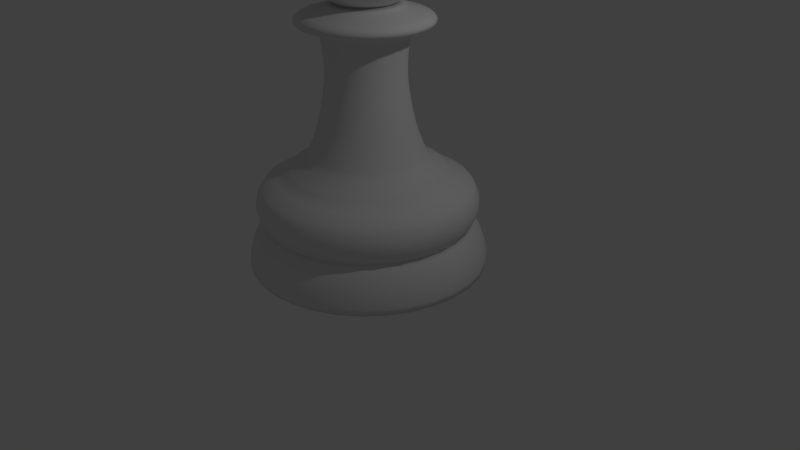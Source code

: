 # Source: Pawn.blend  (saved by Blender 2.79.0; exported with 4.5.12 LTS)
import bpy
from mathutils import Matrix  # noqa: F401  (used for matrix-valued properties, if any)

bpy.ops.wm.read_factory_settings(use_empty=True)
scene = bpy.context.scene
scene.name = 'Scene'

# ---- collections
col_collection_1 = bpy.data.collections.new('Collection 1'); scene.collection.children.link(col_collection_1)

# ---- world
world_world = bpy.data.worlds.new('World'); scene.world = world_world
world_world.color = (0.05088, 0.05088, 0.05088)
world_world.use_sun_shadow = False
world_world.sun_shadow_jitter_overblur = 0.0
world_world.cycles.sampling_method = 'MANUAL'

# ---- cameras
cam_camera = bpy.data.cameras.new('Camera')
cam_camera.clip_end = 100.0
cam_camera.lens = 35.0
cam_camera.sensor_width = 32.0
cam_camera.sensor_height = 18.0
cam_camera.ortho_scale = 7.314
cam_camera.dof.focus_distance = 0.0
cam_camera.dof.aperture_fstop = 128.0

# ---- lights
light_lamp = bpy.data.lights.new('Lamp', 'POINT')
light_lamp.transmission_factor = 0.0
light_lamp.cutoff_distance = 30.0
light_lamp.energy = 100.0
light_lamp.shadow_buffer_clip_start = 1.001
light_lamp.shadow_soft_size = 0.1
light_lamp.shadow_maximum_resolution = 0.006
light_lamp.use_absolute_resolution = True

# ---- meshes
me_cylinder = bpy.data.meshes.new('Cylinder')
me_cylinder.from_pydata([(0.0, 1.5, -1.0), (9.712e-08, 0.7682, 0.335), (0.2926, 1.471, -1.0), (0.1499, 0.7534, 0.335), (0.574, 1.386, -1.0), (0.294, 0.7097, 0.335), (0.8334, 1.247, -1.0), (0.4268, 0.6387, 0.335), (1.061, 1.061, -1.0), (0.5432, 0.5432, 0.335), (1.247, 0.8334, -1.0), (0.6387, 0.4268, 0.335), (1.386, 0.574, -1.0), (0.7097, 0.294, 0.335), (1.471, 0.2926, -1.0), (0.7534, 0.1499, 0.335), (1.5, 1.132e-07, -1.0), (0.7682, 3.021e-07, 0.335), (1.471, -0.2926, -1.0), (0.7534, -0.1499, 0.335), (1.386, -0.574, -1.0), (0.7097, -0.294, 0.335), (1.247, -0.8334, -1.0), (0.6387, -0.4268, 0.335), (1.061, -1.061, -1.0), (0.5432, -0.5432, 0.335), (0.8334, -1.247, -1.0), (0.4268, -0.6387, 0.335), (0.574, -1.386, -1.0), (0.294, -0.7097, 0.335), (0.2926, -1.471, -1.0), (0.1499, -0.7534, 0.335), (-4.888e-07, -1.5, -1.0), (-1.532e-07, -0.7682, 0.335), (-0.2926, -1.471, -1.0), (-0.1499, -0.7534, 0.335), (-0.574, -1.386, -1.0), (-0.294, -0.7097, 0.335), (-0.8334, -1.247, -1.0), (-0.4268, -0.6387, 0.335), (-1.061, -1.061, -1.0), (-0.5432, -0.5432, 0.335), (-1.247, -0.8334, -1.0), (-0.6387, -0.4268, 0.335), (-1.386, -0.574, -1.0), (-0.7097, -0.294, 0.335), (-1.471, -0.2926, -1.0), (-0.7534, -0.1499, 0.335), (-1.5, 1.448e-06, -1.0), (-0.7682, 9.858e-07, 0.335), (-1.471, 0.2926, -1.0), (-0.7534, 0.1499, 0.335), (-1.386, 0.574, -1.0), (-0.7097, 0.294, 0.335), (-1.247, 0.8334, -1.0), (-0.6387, 0.4268, 0.335), (-1.061, 1.061, -1.0), (-0.5432, 0.5432, 0.335), (-0.8334, 1.247, -1.0), (-0.4268, 0.6387, 0.335), (-0.574, 1.386, -1.0), (-0.294, 0.7097, 0.335), (-0.2926, 1.471, -1.0), (-0.1499, 0.7534, 0.335), (2.559e-08, 1.283, -0.4536), (2.433e-08, 1.294, 0.02203), (0.2524, 1.269, 0.02203), (0.2503, 1.258, -0.4536), (0.4951, 1.195, 0.02203), (0.491, 1.185, -0.4536), (0.7188, 1.076, 0.02203), (0.7128, 1.067, -0.4536), (0.9148, 0.9148, 0.02203), (0.9073, 0.9073, -0.4536), (1.076, 0.7188, 0.02203), (1.067, 0.7128, -0.4536), (1.195, 0.4951, 0.02203), (1.185, 0.491, -0.4536), (1.269, 0.2524, 0.02203), (1.258, 0.2503, -0.4536), (1.294, 1.663e-07, 0.02203), (1.283, 1.691e-07, -0.4536), (1.269, -0.2524, 0.02203), (1.258, -0.2503, -0.4536), (1.195, -0.4951, 0.02203), (1.185, -0.491, -0.4536), (1.076, -0.7188, 0.02203), (1.067, -0.7128, -0.4536), (0.9148, -0.9148, 0.02203), (0.9073, -0.9073, -0.4536), (0.7188, -1.076, 0.02203), (0.7128, -1.067, -0.4536), (0.4951, -1.195, 0.02203), (0.491, -1.185, -0.4536), (0.2524, -1.269, 0.02203), (0.2503, -1.258, -0.4536), (-3.972e-07, -1.294, 0.02203), (-3.925e-07, -1.283, -0.4536), (-0.2524, -1.269, 0.02203), (-0.2503, -1.258, -0.4536), (-0.4951, -1.195, 0.02203), (-0.491, -1.185, -0.4536), (-0.7188, -1.076, 0.02203), (-0.7128, -1.067, -0.4536), (-0.9148, -0.9148, 0.02203), (-0.9073, -0.9073, -0.4536), (-1.076, -0.7188, 0.02203), (-1.067, -0.7128, -0.4536), (-1.195, -0.4951, 0.02203), (-1.185, -0.491, -0.4536), (-1.269, -0.2524, 0.02203), (-1.258, -0.2503, -0.4536), (-1.294, 1.318e-06, 0.02203), (-1.283, 1.311e-06, -0.4536), (-1.269, 0.2524, 0.02203), (-1.258, 0.2503, -0.4536), (-1.195, 0.4951, 0.02203), (-1.185, 0.491, -0.4536), (-1.076, 0.7188, 0.02203), (-1.067, 0.7128, -0.4536), (-0.9148, 0.9148, 0.02203), (-0.9073, 0.9073, -0.4536), (-0.7188, 1.076, 0.02203), (-0.7128, 1.067, -0.4536), (-0.4951, 1.195, 0.02203), (-0.491, 1.185, -0.4536), (-0.2524, 1.269, 0.02203), (-0.2503, 1.258, -0.4536), (2.067e-08, 1.325, -0.4964), (0.0, 1.5, -0.9265), (1.281e-08, 1.392, -0.5842), (6.054e-09, 1.449, -0.6968), (1.63e-09, 1.487, -0.817), (0.2926, 1.471, -0.9265), (0.2585, 1.299, -0.4964), (0.29, 1.458, -0.817), (0.2826, 1.421, -0.6968), (0.2715, 1.365, -0.5842), (0.574, 1.386, -0.9265), (0.507, 1.224, -0.4964), (0.5689, 1.373, -0.817), (0.5544, 1.338, -0.6968), (0.5326, 1.286, -0.5842), (0.8334, 1.247, -0.9265), (0.736, 1.102, -0.4964), (0.8259, 1.236, -0.817), (0.8048, 1.205, -0.6968), (0.7733, 1.157, -0.5842), (1.061, 1.061, -0.9265), (0.9368, 0.9368, -0.4964), (1.051, 1.051, -0.817), (1.024, 1.024, -0.6968), (0.9842, 0.9842, -0.5842), (1.247, 0.8334, -0.9265), (1.102, 0.736, -0.4964), (1.236, 0.8259, -0.817), (1.205, 0.8048, -0.6968), (1.157, 0.7733, -0.5842), (1.386, 0.574, -0.9265), (1.224, 0.507, -0.4964), (1.373, 0.5689, -0.817), (1.338, 0.5544, -0.6968), (1.286, 0.5326, -0.5842), (1.471, 0.2926, -0.9265), (1.299, 0.2585, -0.4964), (1.458, 0.29, -0.817), (1.421, 0.2826, -0.6968), (1.365, 0.2715, -0.5842), (1.5, 1.132e-07, -0.9265), (1.325, 1.583e-07, -0.4964), (1.487, 1.166e-07, -0.817), (1.449, 1.264e-07, -0.6968), (1.392, 1.411e-07, -0.5842), (1.471, -0.2926, -0.9265), (1.299, -0.2585, -0.4964), (1.458, -0.29, -0.817), (1.421, -0.2826, -0.6968), (1.365, -0.2715, -0.5842), (1.386, -0.574, -0.9265), (1.224, -0.507, -0.4964), (1.373, -0.5689, -0.817), (1.338, -0.5544, -0.6968), (1.286, -0.5326, -0.5842), (1.247, -0.8334, -0.9265), (1.102, -0.736, -0.4964), (1.236, -0.8259, -0.817), (1.205, -0.8048, -0.6968), (1.157, -0.7733, -0.5842), (1.061, -1.061, -0.9265), (0.9368, -0.9368, -0.4964), (1.051, -1.051, -0.817), (1.024, -1.024, -0.6968), (0.9842, -0.9842, -0.5842), (0.8334, -1.247, -0.9265), (0.736, -1.102, -0.4964), (0.8259, -1.236, -0.817), (0.8048, -1.205, -0.6968), (0.7733, -1.157, -0.5842), (0.574, -1.386, -0.9265), (0.507, -1.224, -0.4964), (0.5689, -1.373, -0.817), (0.5544, -1.338, -0.6968), (0.5326, -1.286, -0.5842), (0.2926, -1.471, -0.9265), (0.2585, -1.299, -0.4964), (0.29, -1.458, -0.817), (0.2826, -1.421, -0.6968), (0.2715, -1.365, -0.5842), (-4.888e-07, -1.5, -0.9265), (-4.11e-07, -1.325, -0.4964), (-4.829e-07, -1.487, -0.817), (-4.66e-07, -1.449, -0.6968), (-4.407e-07, -1.392, -0.5842), (-0.2926, -1.471, -0.9265), (-0.2585, -1.299, -0.4964), (-0.29, -1.458, -0.817), (-0.2826, -1.421, -0.6968), (-0.2715, -1.365, -0.5842), (-0.574, -1.386, -0.9265), (-0.507, -1.224, -0.4964), (-0.5689, -1.373, -0.817), (-0.5544, -1.338, -0.6968), (-0.5326, -1.286, -0.5842), (-0.8334, -1.247, -0.9265), (-0.736, -1.102, -0.4964), (-0.8259, -1.236, -0.817), (-0.8048, -1.205, -0.6968), (-0.7733, -1.157, -0.5842), (-1.061, -1.061, -0.9265), (-0.9368, -0.9368, -0.4964), (-1.051, -1.051, -0.817), (-1.024, -1.024, -0.6968), (-0.9842, -0.9842, -0.5842), (-1.247, -0.8334, -0.9265), (-1.102, -0.736, -0.4964), (-1.236, -0.8259, -0.817), (-1.205, -0.8048, -0.6968), (-1.157, -0.7733, -0.5842), (-1.386, -0.574, -0.9265), (-1.224, -0.507, -0.4964), (-1.373, -0.5689, -0.817), (-1.338, -0.5544, -0.6968), (-1.286, -0.5326, -0.5842), (-1.471, -0.2926, -0.9265), (-1.299, -0.2585, -0.4964), (-1.458, -0.29, -0.817), (-1.421, -0.2826, -0.6968), (-1.365, -0.2715, -0.5842), (-1.5, 1.448e-06, -0.9265), (-1.325, 1.338e-06, -0.4964), (-1.487, 1.44e-06, -0.817), (-1.449, 1.416e-06, -0.6968), (-1.392, 1.38e-06, -0.5842), (-1.471, 0.2926, -0.9265), (-1.299, 0.2585, -0.4964), (-1.458, 0.29, -0.817), (-1.421, 0.2826, -0.6968), (-1.365, 0.2715, -0.5842), (-1.386, 0.574, -0.9265), (-1.224, 0.507, -0.4964), (-1.373, 0.5689, -0.817), (-1.338, 0.5544, -0.6968), (-1.286, 0.5326, -0.5842), (-1.247, 0.8334, -0.9265), (-1.102, 0.736, -0.4964), (-1.236, 0.8259, -0.817), (-1.205, 0.8048, -0.6968), (-1.157, 0.7733, -0.5842), (-1.061, 1.061, -0.9265), (-0.9368, 0.9368, -0.4964), (-1.051, 1.051, -0.817), (-1.024, 1.024, -0.6968), (-0.9842, 0.9842, -0.5842), (-0.8334, 1.247, -0.9265), (-0.736, 1.102, -0.4964), (-0.8259, 1.236, -0.817), (-0.8048, 1.205, -0.6968), (-0.7733, 1.157, -0.5842), (-0.574, 1.386, -0.9265), (-0.507, 1.224, -0.4964), (-0.5689, 1.373, -0.817), (-0.5544, 1.338, -0.6968), (-0.5326, 1.286, -0.5842), (-0.2926, 1.471, -0.9265), (-0.2585, 1.299, -0.4964), (-0.29, 1.458, -0.817), (-0.2826, 1.421, -0.6968), (-0.2715, 1.365, -0.5842), (1.911e-08, 1.338, -0.04352), (2.08e-08, 1.324, -0.4026), (1.49e-08, 1.375, -0.1275), (1.35e-08, 1.385, -0.2252), (1.583e-08, 1.367, -0.3219), (0.2582, 1.298, -0.4026), (0.261, 1.312, -0.04352), (0.2668, 1.341, -0.3219), (0.2703, 1.359, -0.2252), (0.2683, 1.349, -0.1275), (0.5066, 1.223, -0.4026), (0.512, 1.236, -0.04352), (0.5233, 1.263, -0.3219), (0.5302, 1.28, -0.2252), (0.5263, 1.27, -0.1275), (0.7354, 1.101, -0.4026), (0.7434, 1.113, -0.04352), (0.7597, 1.137, -0.3219), (0.7697, 1.152, -0.2252), (0.764, 1.143, -0.1275), (0.936, 0.936, -0.4026), (0.9461, 0.9461, -0.04352), (0.9669, 0.9669, -0.3219), (0.9797, 0.9797, -0.2252), (0.9724, 0.9724, -0.1275), (1.101, 0.7354, -0.4026), (1.113, 0.7434, -0.04352), (1.137, 0.7597, -0.3219), (1.152, 0.7697, -0.2252), (1.143, 0.764, -0.1275), (1.223, 0.5066, -0.4026), (1.236, 0.512, -0.04352), (1.263, 0.5233, -0.3219), (1.28, 0.5302, -0.2252), (1.27, 0.5263, -0.1275), (1.298, 0.2582, -0.4026), (1.312, 0.261, -0.04352), (1.341, 0.2668, -0.3219), (1.359, 0.2703, -0.2252), (1.349, 0.2683, -0.1275), (1.324, 1.586e-07, -0.4026), (1.338, 1.549e-07, -0.04352), (1.367, 1.476e-07, -0.3219), (1.385, 1.43e-07, -0.2252), (1.375, 1.458e-07, -0.1275), (1.298, -0.2582, -0.4026), (1.312, -0.261, -0.04352), (1.341, -0.2668, -0.3219), (1.359, -0.2703, -0.2252), (1.349, -0.2683, -0.1275), (1.223, -0.5066, -0.4026), (1.236, -0.512, -0.04352), (1.263, -0.5233, -0.3219), (1.28, -0.5302, -0.2252), (1.27, -0.5263, -0.1275), (1.101, -0.7354, -0.4026), (1.113, -0.7434, -0.04352), (1.137, -0.7597, -0.3219), (1.152, -0.7697, -0.2252), (1.143, -0.764, -0.1275), (0.936, -0.936, -0.4026), (0.9461, -0.9461, -0.04352), (0.9669, -0.9669, -0.3219), (0.9797, -0.9797, -0.2252), (0.9724, -0.9724, -0.1275), (0.7354, -1.101, -0.4026), (0.7434, -1.113, -0.04352), (0.7597, -1.137, -0.3219), (0.7697, -1.152, -0.2252), (0.764, -1.143, -0.1275), (0.5066, -1.223, -0.4026), (0.512, -1.236, -0.04352), (0.5233, -1.263, -0.3219), (0.5302, -1.28, -0.2252), (0.5263, -1.27, -0.1275), (0.2582, -1.298, -0.4026), (0.261, -1.312, -0.04352), (0.2668, -1.341, -0.3219), (0.2703, -1.359, -0.2252), (0.2683, -1.349, -0.1275), (-4.105e-07, -1.324, -0.4026), (-4.169e-07, -1.338, -0.04352), (-4.3e-07, -1.367, -0.3219), (-4.377e-07, -1.385, -0.2252), (-4.335e-07, -1.375, -0.1275), (-0.2582, -1.298, -0.4026), (-0.261, -1.312, -0.04352), (-0.2668, -1.341, -0.3219), (-0.2703, -1.359, -0.2252), (-0.2683, -1.349, -0.1275), (-0.5066, -1.223, -0.4026), (-0.512, -1.236, -0.04352), (-0.5233, -1.263, -0.3219), (-0.5302, -1.28, -0.2252), (-0.5263, -1.27, -0.1275), (-0.7354, -1.101, -0.4026), (-0.7434, -1.113, -0.04352), (-0.7597, -1.137, -0.3219), (-0.7697, -1.152, -0.2252), (-0.764, -1.143, -0.1275), (-0.936, -0.936, -0.4026), (-0.9461, -0.9461, -0.04352), (-0.9669, -0.9669, -0.3219), (-0.9797, -0.9797, -0.2252), (-0.9724, -0.9724, -0.1275), (-1.101, -0.7354, -0.4026), (-1.113, -0.7434, -0.04352), (-1.137, -0.7597, -0.3219), (-1.152, -0.7697, -0.2252), (-1.143, -0.764, -0.1275), (-1.223, -0.5066, -0.4026), (-1.236, -0.512, -0.04352), (-1.263, -0.5233, -0.3219), (-1.28, -0.5302, -0.2252), (-1.27, -0.5263, -0.1275), (-1.298, -0.2582, -0.4026), (-1.312, -0.261, -0.04352), (-1.341, -0.2668, -0.3219), (-1.359, -0.2703, -0.2252), (-1.349, -0.2683, -0.1275), (-1.324, 1.337e-06, -0.4026), (-1.338, 1.346e-06, -0.04352), (-1.367, 1.364e-06, -0.3219), (-1.385, 1.376e-06, -0.2252), (-1.375, 1.369e-06, -0.1275), (-1.298, 0.2582, -0.4026), (-1.312, 0.261, -0.04352), (-1.341, 0.2668, -0.3219), (-1.359, 0.2703, -0.2252), (-1.349, 0.2683, -0.1275), (-1.223, 0.5066, -0.4026), (-1.236, 0.512, -0.04352), (-1.263, 0.5233, -0.3219), (-1.28, 0.5302, -0.2252), (-1.27, 0.5263, -0.1275), (-1.101, 0.7354, -0.4026), (-1.113, 0.7434, -0.04352), (-1.137, 0.7597, -0.3219), (-1.152, 0.7697, -0.2252), (-1.143, 0.764, -0.1275), (-0.936, 0.936, -0.4026), (-0.9461, 0.9461, -0.04352), (-0.9669, 0.9669, -0.3219), (-0.9797, 0.9797, -0.2252), (-0.9724, 0.9724, -0.1275), (-0.7354, 1.101, -0.4026), (-0.7434, 1.113, -0.04352), (-0.7597, 1.137, -0.3219), (-0.7697, 1.152, -0.2252), (-0.764, 1.143, -0.1275), (-0.5066, 1.223, -0.4026), (-0.512, 1.236, -0.04352), (-0.5233, 1.263, -0.3219), (-0.5302, 1.28, -0.2252), (-0.5263, 1.27, -0.1275), (-0.2582, 1.298, -0.4026), (-0.261, 1.312, -0.04352), (-0.2668, 1.341, -0.3219), (-0.2703, 1.359, -0.2252), (-0.2683, 1.349, -0.1275), (6.502e-08, 0.9488, 0.2488), (4.451e-08, 1.123, 0.1006), (5.949e-08, 0.9956, 0.1922), (5.198e-08, 1.059, 0.138), (0.219, 1.101, 0.1006), (0.1851, 0.9306, 0.2488), (0.2067, 1.039, 0.138), (0.1942, 0.9765, 0.1922), (0.4296, 1.037, 0.1006), (0.3631, 0.8766, 0.2488), (0.4054, 0.9786, 0.138), (0.381, 0.9199, 0.1922), (0.6237, 0.9335, 0.1006), (0.5271, 0.7889, 0.2488), (0.5885, 0.8808, 0.138), (0.5532, 0.8279, 0.1922), (0.7939, 0.7939, 0.1006), (0.6709, 0.6709, 0.2488), (0.749, 0.749, 0.138), (0.704, 0.704, 0.1922), (0.9335, 0.6237, 0.1006), (0.7889, 0.5271, 0.2488), (0.8808, 0.5885, 0.138), (0.8279, 0.5532, 0.1922), (1.037, 0.4296, 0.1006), (0.8766, 0.3631, 0.2488), (0.9786, 0.4054, 0.138), (0.9199, 0.381, 0.1922), (1.101, 0.219, 0.1006), (0.9306, 0.1851, 0.2488), (1.039, 0.2067, 0.138), (0.9765, 0.1942, 0.1922), (1.123, 2.103e-07, 0.1006), (0.9488, 2.551e-07, 0.2488), (1.059, 2.266e-07, 0.138), (0.9956, 2.43e-07, 0.1922), (1.101, -0.219, 0.1006), (0.9306, -0.1851, 0.2488), (1.039, -0.2067, 0.138), (0.9765, -0.1942, 0.1922), (1.037, -0.4296, 0.1006), (0.8766, -0.3631, 0.2488), (0.9786, -0.4054, 0.138), (0.9199, -0.381, 0.1922), (0.9335, -0.6237, 0.1006), (0.7889, -0.5271, 0.2488), (0.8808, -0.5885, 0.138), (0.8279, -0.5532, 0.1922), (0.7939, -0.7939, 0.1006), (0.6709, -0.6709, 0.2488), (0.749, -0.749, 0.138), (0.704, -0.704, 0.1922), (0.6237, -0.9335, 0.1006), (0.5271, -0.7889, 0.2488), (0.5885, -0.8808, 0.138), (0.5532, -0.8279, 0.1922), (0.4296, -1.037, 0.1006), (0.3631, -0.8766, 0.2488), (0.4054, -0.9786, 0.138), (0.381, -0.9199, 0.1922), (0.219, -1.101, 0.1006), (0.1851, -0.9306, 0.2488), (0.2067, -1.039, 0.138), (0.1942, -0.9765, 0.1922), (-3.213e-07, -1.123, 0.1006), (-2.441e-07, -0.9488, 0.2488), (-2.931e-07, -1.059, 0.138), (-2.649e-07, -0.9956, 0.1922), (-0.219, -1.101, 0.1006), (-0.1851, -0.9306, 0.2488), (-0.2067, -1.039, 0.138), (-0.1942, -0.9765, 0.1922), (-0.4296, -1.037, 0.1006), (-0.3631, -0.8766, 0.2488), (-0.4054, -0.9786, 0.138), (-0.381, -0.9199, 0.1922), (-0.6237, -0.9335, 0.1006), (-0.5271, -0.7889, 0.2488), (-0.5885, -0.8808, 0.138), (-0.5532, -0.8279, 0.1922), (-0.7939, -0.7939, 0.1006), (-0.6709, -0.6709, 0.2488), (-0.749, -0.749, 0.138), (-0.704, -0.704, 0.1922), (-0.9335, -0.6237, 0.1006), (-0.7889, -0.5271, 0.2488), (-0.8808, -0.5885, 0.138), (-0.8279, -0.5532, 0.1922), (-1.037, -0.4296, 0.1006), (-0.8766, -0.3631, 0.2488), (-0.9786, -0.4054, 0.138), (-0.9199, -0.381, 0.1922), (-1.101, -0.219, 0.1006), (-0.9306, -0.1851, 0.2488), (-1.039, -0.2067, 0.138), (-0.9765, -0.1942, 0.1922), (-1.123, 1.21e-06, 0.1006), (-0.9488, 1.1e-06, 0.2488), (-1.059, 1.17e-06, 0.138), (-0.9956, 1.129e-06, 0.1922), (-1.101, 0.219, 0.1006), (-0.9306, 0.1851, 0.2488), (-1.039, 0.2067, 0.138), (-0.9765, 0.1942, 0.1922), (-1.037, 0.4296, 0.1006), (-0.8766, 0.3631, 0.2488), (-0.9786, 0.4054, 0.138), (-0.9199, 0.381, 0.1922), (-0.9335, 0.6237, 0.1006), (-0.7889, 0.5271, 0.2488), (-0.8808, 0.5885, 0.138), (-0.8279, 0.5532, 0.1922), (-0.7939, 0.7939, 0.1006), (-0.6709, 0.6709, 0.2488), (-0.749, 0.749, 0.138), (-0.704, 0.704, 0.1922), (-0.6237, 0.9335, 0.1006), (-0.5271, 0.7889, 0.2488), (-0.5885, 0.8808, 0.138), (-0.5532, 0.8279, 0.1922), (-0.4296, 1.037, 0.1006), (-0.3631, 0.8766, 0.2488), (-0.4054, 0.9787, 0.138), (-0.381, 0.9199, 0.1922), (-0.219, 1.101, 0.1006), (-0.1851, 0.9306, 0.2488), (-0.2067, 1.039, 0.138), (-0.1942, 0.9765, 0.1922), (-0.7208, 0.1434, 2.106), (-0.7112, 0.1415, 1.95), (-0.7773, 0.1546, 2.074), (-0.8058, 0.1603, 2.04), (-0.8037, 0.1599, 2.005), (-0.7711, 0.1534, 1.974), (-0.67, 0.2775, 1.95), (-0.679, 0.2812, 2.106), (-0.7264, 0.3009, 1.974), (-0.7571, 0.3136, 2.005), (-0.7591, 0.3144, 2.04), (-0.7322, 0.3033, 2.074), (0.6111, 0.4083, 2.106), (0.603, 0.4029, 1.95), (0.6589, 0.4403, 2.074), (0.6831, 0.4565, 2.04), (0.6814, 0.4553, 2.005), (0.6537, 0.4368, 1.974), (0.67, 0.2775, 1.95), (0.679, 0.2812, 2.106), (0.7264, 0.3009, 1.974), (0.7571, 0.3136, 2.005), (0.7591, 0.3144, 2.04), (0.7322, 0.3033, 2.074), (0.5197, -0.5197, 2.106), (0.5128, -0.5128, 1.95), (0.5604, -0.5604, 2.074), (0.581, -0.581, 2.04), (0.5794, -0.5794, 2.005), (0.5559, -0.5559, 1.974), (0.4029, -0.603, 1.95), (0.4083, -0.6111, 2.106), (0.4368, -0.6537, 1.974), (0.4553, -0.6814, 2.005), (0.4565, -0.6831, 2.04), (0.4403, -0.6589, 2.074), (-0.4083, -0.6111, 2.106), (-0.4029, -0.603, 1.95), (-0.4403, -0.6589, 2.074), (-0.4565, -0.6831, 2.04), (-0.4553, -0.6814, 2.005), (-0.4368, -0.6537, 1.974), (-0.5128, -0.5128, 1.95), (-0.5197, -0.5197, 2.106), (-0.5559, -0.5559, 1.974), (-0.5794, -0.5794, 2.005), (-0.581, -0.581, 2.04), (-0.5604, -0.5604, 2.074), (-0.603, 0.4029, 1.95), (-0.6111, 0.4083, 2.106), (-0.6537, 0.4368, 1.974), (-0.6814, 0.4553, 2.005), (-0.6831, 0.4565, 2.04), (-0.6589, 0.4403, 2.074), (0.7112, 0.1415, 1.95), (0.7208, 0.1434, 2.106), (0.7711, 0.1534, 1.974), (0.8037, 0.1599, 2.005), (0.8058, 0.1603, 2.04), (0.7773, 0.1546, 2.074), (0.2775, -0.67, 1.95), (0.2812, -0.679, 2.106), (0.3009, -0.7264, 1.974), (0.3136, -0.7571, 2.005), (0.3144, -0.7591, 2.04), (0.3033, -0.7322, 2.074), (-0.603, -0.4029, 1.95), (-0.6111, -0.4083, 2.106), (-0.6537, -0.4368, 1.974), (-0.6814, -0.4553, 2.005), (-0.6831, -0.4565, 2.04), (-0.6589, -0.4403, 2.074), (8.438e-08, 0.7349, 2.106), (8.544e-08, 0.7252, 1.95), (7.707e-08, 0.7925, 2.074), (7.404e-08, 0.8216, 2.04), (7.451e-08, 0.8195, 2.005), (7.8e-08, 0.7862, 1.974), (0.1415, 0.7112, 1.95), (0.1434, 0.7208, 2.106), (0.1534, 0.7711, 1.974), (0.1599, 0.8037, 2.005), (0.1603, 0.8058, 2.04), (0.1546, 0.7773, 2.074), (-0.5128, 0.5128, 1.95), (-0.5197, 0.5197, 2.106), (-0.5559, 0.5559, 1.974), (-0.5794, 0.5794, 2.005), (-0.581, 0.581, 2.04), (-0.5604, 0.5604, 2.074), (0.7252, 3.097e-07, 1.95), (0.7349, 3.052e-07, 2.106), (0.7862, 2.952e-07, 1.974), (0.8195, 2.878e-07, 2.005), (0.8216, 2.868e-07, 2.04), (0.7925, 2.924e-07, 2.074), (0.1415, -0.7112, 1.95), (0.1434, -0.7208, 2.106), (0.1534, -0.7711, 1.974), (0.1599, -0.8037, 2.005), (0.1603, -0.8058, 2.04), (0.1546, -0.7773, 2.074), (-0.67, -0.2775, 1.95), (-0.679, -0.2812, 2.106), (-0.7264, -0.3009, 1.974), (-0.7571, -0.3136, 2.005), (-0.7591, -0.3144, 2.04), (-0.7322, -0.3033, 2.074), (0.2775, 0.67, 1.95), (0.2812, 0.679, 2.106), (0.3009, 0.7264, 1.974), (0.3136, 0.7571, 2.005), (0.3144, 0.7591, 2.04), (0.3033, 0.7322, 2.074), (-0.4029, 0.603, 1.95), (-0.4083, 0.6111, 2.106), (-0.4368, 0.6537, 1.974), (-0.4553, 0.6814, 2.005), (-0.4565, 0.6831, 2.04), (-0.4403, 0.6589, 2.074), (0.7112, -0.1415, 1.95), (0.7208, -0.1434, 2.106), (0.7711, -0.1534, 1.974), (0.8037, -0.1599, 2.005), (0.8058, -0.1603, 2.04), (0.7773, -0.1546, 2.074), (-1.508e-07, -0.7252, 1.95), (-1.551e-07, -0.7349, 2.106), (-1.783e-07, -0.7862, 1.974), (-1.937e-07, -0.8195, 2.005), (-1.946e-07, -0.8216, 2.04), (-1.811e-07, -0.7925, 2.074), (-0.7112, -0.1415, 1.95), (-0.7208, -0.1434, 2.106), (-0.7711, -0.1534, 1.974), (-0.8037, -0.1599, 2.005), (-0.8058, -0.1603, 2.04), (-0.7773, -0.1546, 2.074), (0.4029, 0.603, 1.95), (0.4083, 0.6111, 2.106), (0.4368, 0.6537, 1.974), (0.4553, 0.6814, 2.005), (0.4565, 0.6831, 2.04), (0.4403, 0.6589, 2.074), (-0.2775, 0.67, 1.95), (-0.2812, 0.679, 2.106), (-0.3009, 0.7264, 1.974), (-0.3136, 0.7571, 2.005), (-0.3144, 0.7591, 2.04), (-0.3033, 0.7322, 2.074), (0.67, -0.2775, 1.95), (0.679, -0.2812, 2.106), (0.7264, -0.3009, 1.974), (0.7571, -0.3136, 2.005), (0.7591, -0.3144, 2.04), (0.7322, -0.3033, 2.074), (-0.1415, -0.7112, 1.95), (-0.1434, -0.7208, 2.106), (-0.1534, -0.7711, 1.974), (-0.1599, -0.8037, 2.005), (-0.1603, -0.8058, 2.04), (-0.1546, -0.7773, 2.074), (-0.7252, 9.552e-07, 1.95), (-0.7349, 9.593e-07, 2.106), (-0.7862, 9.947e-07, 1.974), (-0.8195, 1.017e-06, 2.005), (-0.8216, 1.018e-06, 2.04), (-0.7925, 9.974e-07, 2.074), (0.5128, 0.5128, 1.95), (0.5197, 0.5197, 2.106), (0.5559, 0.5559, 1.974), (0.5794, 0.5794, 2.005), (0.581, 0.581, 2.04), (0.5604, 0.5604, 2.074), (-0.1415, 0.7112, 1.95), (-0.1434, 0.7208, 2.106), (-0.1534, 0.7711, 1.974), (-0.1599, 0.8037, 2.005), (-0.1603, 0.8058, 2.04), (-0.1546, 0.7773, 2.074), (0.603, -0.4029, 1.95), (0.6111, -0.4083, 2.106), (0.6537, -0.4368, 1.974), (0.6814, -0.4553, 2.005), (0.6831, -0.4565, 2.04), (0.6589, -0.4403, 2.074), (-0.2775, -0.67, 1.95), (-0.2812, -0.679, 2.106), (-0.3009, -0.7264, 1.974), (-0.3136, -0.7571, 2.005), (-0.3144, -0.7591, 2.04), (-0.3033, -0.7322, 2.074), (-0.4842, 0.09631, 1.325), (-0.5774, 0.1149, 0.7932), (-0.505, 0.1005, 1.155), (-0.5392, 0.1072, 0.9603), (-0.5439, 0.2253, 0.7932), (-0.4561, 0.1889, 1.325), (-0.5079, 0.2104, 0.9603), (-0.4757, 0.1971, 1.155), (0.4105, 0.2743, 1.325), (0.4895, 0.3271, 0.7932), (0.4281, 0.2861, 1.155), (0.4571, 0.3054, 0.9603), (0.5439, 0.2253, 0.7932), (0.4561, 0.1889, 1.325), (0.5079, 0.2104, 0.9603), (0.4757, 0.1971, 1.155), (0.3491, -0.3491, 1.325), (0.4163, -0.4163, 0.7932), (0.3641, -0.3641, 1.155), (0.3887, -0.3887, 0.9603), (0.3271, -0.4895, 0.7932), (0.2743, -0.4105, 1.325), (0.3054, -0.4571, 0.9603), (0.2861, -0.4281, 1.155), (-0.2743, -0.4105, 1.325), (-0.3271, -0.4895, 0.7932), (-0.2861, -0.4281, 1.155), (-0.3054, -0.4571, 0.9603), (-0.4163, -0.4163, 0.7932), (-0.3491, -0.3491, 1.325), (-0.3887, -0.3887, 0.9603), (-0.3641, -0.3641, 1.155), (-0.4895, 0.3271, 0.7932), (-0.4105, 0.2743, 1.325), (-0.4571, 0.3054, 0.9603), (-0.4281, 0.2861, 1.155), (0.5774, 0.1149, 0.7932), (0.4842, 0.09631, 1.325), (0.5392, 0.1072, 0.9603), (0.505, 0.1005, 1.155), (0.2253, -0.5439, 0.7932), (0.1889, -0.4561, 1.325), (0.2104, -0.5079, 0.9603), (0.1971, -0.4757, 1.155), (-0.4895, -0.3271, 0.7932), (-0.4105, -0.2743, 1.325), (-0.4571, -0.3054, 0.9603), (-0.4281, -0.2861, 1.155), (1.152e-07, 0.4937, 1.325), (1.058e-07, 0.5888, 0.7932), (1.132e-07, 0.5149, 1.155), (1.098e-07, 0.5497, 0.9603), (0.1149, 0.5774, 0.7932), (0.09631, 0.4842, 1.325), (0.1072, 0.5392, 0.9603), (0.1005, 0.505, 1.155), (-0.4163, 0.4163, 0.7932), (-0.3491, 0.3491, 1.325), (-0.3887, 0.3887, 0.9603), (-0.3641, 0.3641, 1.155), (0.5888, 3.413e-07, 0.7932), (0.4937, 3.636e-07, 1.325), (0.5497, 3.505e-07, 0.9603), (0.5149, 3.587e-07, 1.155), (0.1149, -0.5774, 0.7932), (0.09631, -0.4842, 1.325), (0.1072, -0.5392, 0.9603), (0.1005, -0.505, 1.155), (-0.5439, -0.2253, 0.7932), (-0.4561, -0.1889, 1.325), (-0.5079, -0.2104, 0.9603), (-0.4757, -0.1971, 1.155), (0.2253, 0.5439, 0.7932), (0.1889, 0.4561, 1.325), (0.2104, 0.5079, 0.9603), (0.1971, 0.4757, 1.155), (-0.3271, 0.4895, 0.7932), (-0.2743, 0.4105, 1.325), (-0.3054, 0.4571, 0.9603), (-0.2861, 0.4281, 1.155), (0.5774, -0.1149, 0.7932), (0.4842, -0.09631, 1.325), (0.5392, -0.1072, 0.9603), (0.505, -0.1005, 1.155), (-8.601e-08, -0.5888, 0.7932), (-4.562e-08, -0.4937, 1.325), (-6.935e-08, -0.5497, 0.9603), (-5.454e-08, -0.5149, 1.155), (-0.5774, -0.1149, 0.7932), (-0.4842, -0.09631, 1.325), (-0.5392, -0.1072, 0.9603), (-0.505, -0.1005, 1.155), (0.3271, 0.4895, 0.7932), (0.2743, 0.4105, 1.325), (0.3054, 0.4571, 0.9603), (0.2861, 0.4281, 1.155), (-0.2253, 0.5439, 0.7932), (-0.1889, 0.4561, 1.325), (-0.2104, 0.5079, 0.9603), (-0.1971, 0.4757, 1.155), (0.5439, -0.2253, 0.7932), (0.4561, -0.1889, 1.325), (0.5079, -0.2104, 0.9603), (0.4757, -0.1971, 1.155), (-0.1149, -0.5774, 0.7932), (-0.09631, -0.4842, 1.325), (-0.1072, -0.5392, 0.9603), (-0.1005, -0.505, 1.155), (-0.5888, 8.654e-07, 0.7932), (-0.4937, 8.03e-07, 1.325), (-0.5497, 8.398e-07, 0.9603), (-0.5149, 8.17e-07, 1.155), (0.4163, 0.4163, 0.7932), (0.3491, 0.3491, 1.325), (0.3887, 0.3887, 0.9603), (0.3641, 0.3641, 1.155), (-0.1149, 0.5774, 0.7932), (-0.09631, 0.4842, 1.325), (-0.1072, 0.5392, 0.9603), (-0.1005, 0.505, 1.155), (0.4895, -0.3271, 0.7932), (0.4105, -0.2743, 1.325), (0.4571, -0.3054, 0.9603), (0.4281, -0.2861, 1.155), (-0.2253, -0.5439, 0.7932), (-0.1889, -0.4561, 1.325), (-0.2104, -0.5079, 0.9603), (-0.1971, -0.4757, 1.155), (-0.4948, 0.09842, 1.712), (-0.4802, 0.09552, 1.449), (-0.4859, 0.09666, 1.629), (-0.4806, 0.0956, 1.533), (-0.4524, 0.1874, 1.449), (-0.4661, 0.1931, 1.712), (-0.4527, 0.1875, 1.533), (-0.4578, 0.1896, 1.629), (0.4195, 0.2803, 1.712), (0.4071, 0.272, 1.449), (0.412, 0.2753, 1.629), (0.4074, 0.2722, 1.533), (0.4524, 0.1874, 1.449), (0.4661, 0.1931, 1.712), (0.4527, 0.1875, 1.533), (0.4578, 0.1896, 1.629), (0.3567, -0.3567, 1.712), (0.3462, -0.3462, 1.449), (0.3503, -0.3503, 1.629), (0.3465, -0.3465, 1.533), (0.272, -0.4071, 1.449), (0.2803, -0.4195, 1.712), (0.2722, -0.4074, 1.533), (0.2753, -0.412, 1.629), (-0.2803, -0.4195, 1.712), (-0.272, -0.4071, 1.449), (-0.2753, -0.412, 1.629), (-0.2722, -0.4074, 1.533), (-0.3462, -0.3462, 1.449), (-0.3567, -0.3567, 1.712), (-0.3465, -0.3465, 1.533), (-0.3503, -0.3503, 1.629), (-0.4071, 0.272, 1.449), (-0.4194, 0.2803, 1.712), (-0.4074, 0.2722, 1.533), (-0.412, 0.2753, 1.629), (0.4802, 0.09552, 1.449), (0.4948, 0.09842, 1.712), (0.4806, 0.0956, 1.533), (0.4859, 0.09666, 1.629), (0.1874, -0.4524, 1.449), (0.1931, -0.4661, 1.712), (0.1875, -0.4527, 1.533), (0.1896, -0.4578, 1.629), (-0.4071, -0.272, 1.449), (-0.4195, -0.2803, 1.712), (-0.4074, -0.2722, 1.533), (-0.412, -0.2753, 1.629), (1.132e-07, 0.5045, 1.712), (1.156e-07, 0.4896, 1.449), (1.146e-07, 0.4955, 1.629), (1.154e-07, 0.49, 1.533), (0.09552, 0.4802, 1.449), (0.09842, 0.4948, 1.712), (0.0956, 0.4806, 1.533), (0.09666, 0.4859, 1.629), (-0.3462, 0.3462, 1.449), (-0.3567, 0.3567, 1.712), (-0.3465, 0.3465, 1.533), (-0.3503, 0.3503, 1.629), (0.4896, 3.645e-07, 1.449), (0.5045, 3.613e-07, 1.712), (0.49, 3.644e-07, 1.533), (0.4955, 3.632e-07, 1.629), (0.09552, -0.4802, 1.449), (0.09842, -0.4948, 1.712), (0.0956, -0.4806, 1.533), (0.09666, -0.4859, 1.629), (-0.4524, -0.1874, 1.449), (-0.4661, -0.1931, 1.712), (-0.4527, -0.1875, 1.533), (-0.4578, -0.1896, 1.629), (0.1874, 0.4524, 1.449), (0.1931, 0.4661, 1.712), (0.1875, 0.4527, 1.533), (0.1896, 0.4578, 1.629), (-0.272, 0.4071, 1.449), (-0.2803, 0.4195, 1.712), (-0.2722, 0.4074, 1.533), (-0.2753, 0.412, 1.629), (0.4802, -0.09552, 1.449), (0.4948, -0.09842, 1.712), (0.4806, -0.0956, 1.533), (0.4859, -0.09666, 1.629), (-4.395e-08, -0.4896, 1.449), (-5.114e-08, -0.5045, 1.712), (-4.424e-08, -0.49, 1.533), (-4.689e-08, -0.4955, 1.629), (-0.4802, -0.09552, 1.449), (-0.4948, -0.09842, 1.712), (-0.4806, -0.0956, 1.533), (-0.4859, -0.09666, 1.629), (0.272, 0.4071, 1.449), (0.2803, 0.4195, 1.712), (0.2722, 0.4074, 1.533), (0.2753, 0.412, 1.629), (-0.1874, 0.4524, 1.449), (-0.1931, 0.4661, 1.712), (-0.1875, 0.4527, 1.533), (-0.1896, 0.4578, 1.629), (0.4524, -0.1874, 1.449), (0.4661, -0.1931, 1.712), (0.4527, -0.1875, 1.533), (0.4578, -0.1896, 1.629), (-0.09552, -0.4802, 1.449), (-0.09842, -0.4948, 1.712), (-0.0956, -0.4806, 1.533), (-0.09666, -0.4859, 1.629), (-0.4896, 8.003e-07, 1.449), (-0.5045, 8.103e-07, 1.712), (-0.49, 8.006e-07, 1.533), (-0.4955, 8.043e-07, 1.629), (0.3462, 0.3462, 1.449), (0.3567, 0.3567, 1.712), (0.3465, 0.3465, 1.533), (0.3503, 0.3503, 1.629), (-0.09552, 0.4802, 1.449), (-0.09842, 0.4948, 1.712), (-0.0956, 0.4806, 1.533), (-0.09666, 0.4859, 1.629), (0.4071, -0.272, 1.449), (0.4195, -0.2803, 1.712), (0.4074, -0.2722, 1.533), (0.412, -0.2753, 1.629), (-0.1874, -0.4524, 1.449), (-0.1931, -0.4661, 1.712), (-0.1875, -0.4527, 1.533), (-0.1896, -0.4578, 1.629), (-0.5923, 0.1178, 0.7363), (-0.7083, 0.1409, 0.4262), (-0.6233, 0.124, 0.6358), (-0.6657, 0.1324, 0.5223), (-0.6672, 0.2763, 0.4262), (-0.558, 0.2311, 0.7363), (-0.6271, 0.2598, 0.5223), (-0.5871, 0.2432, 0.6358), (0.5022, 0.3355, 0.7363), (0.6004, 0.4012, 0.4262), (0.5284, 0.3531, 0.6358), (0.5644, 0.3771, 0.5223), (0.6672, 0.2763, 0.4262), (0.558, 0.2311, 0.7363), (0.6271, 0.2598, 0.5223), (0.5871, 0.2432, 0.6358), (0.427, -0.427, 0.7363), (0.5106, -0.5106, 0.4262), (0.4494, -0.4494, 0.6358), (0.48, -0.48, 0.5223), (0.4012, -0.6004, 0.4262), (0.3355, -0.5022, 0.7363), (0.3771, -0.5644, 0.5223), (0.3531, -0.5284, 0.6358), (-0.3355, -0.5022, 0.7363), (-0.4012, -0.6004, 0.4262), (-0.3531, -0.5284, 0.6358), (-0.3771, -0.5644, 0.5223), (-0.5106, -0.5106, 0.4262), (-0.427, -0.427, 0.7363), (-0.48, -0.48, 0.5223), (-0.4494, -0.4494, 0.6358), (-0.6004, 0.4012, 0.4262), (-0.5022, 0.3355, 0.7363), (-0.5644, 0.3771, 0.5223), (-0.5284, 0.3531, 0.6358), (0.7083, 0.1409, 0.4262), (0.5923, 0.1178, 0.7363), (0.6657, 0.1324, 0.5223), (0.6233, 0.124, 0.6358), (0.2763, -0.6672, 0.4262), (0.2311, -0.558, 0.7363), (0.2598, -0.6271, 0.5223), (0.2432, -0.5871, 0.6358), (-0.6004, -0.4012, 0.4262), (-0.5022, -0.3355, 0.7363), (-0.5644, -0.3771, 0.5223), (-0.5284, -0.3531, 0.6358), (1.042e-07, 0.6039, 0.7363), (9.803e-08, 0.7221, 0.4262), (1.017e-07, 0.6355, 0.6358), (9.939e-08, 0.6788, 0.5223), (0.1409, 0.7083, 0.4262), (0.1178, 0.5923, 0.7363), (0.1324, 0.6657, 0.5223), (0.124, 0.6233, 0.6358), (-0.5106, 0.5106, 0.4262), (-0.427, 0.427, 0.7363), (-0.48, 0.48, 0.5223), (-0.4494, 0.4494, 0.6358), (0.7221, 3.118e-07, 0.4262), (0.6039, 3.377e-07, 0.7363), (0.6788, 3.211e-07, 0.5223), (0.6355, 3.305e-07, 0.6358), (0.1409, -0.7083, 0.4262), (0.1178, -0.5923, 0.7363), (0.1324, -0.6657, 0.5223), (0.124, -0.6233, 0.6358), (-0.6672, -0.2763, 0.4262), (-0.558, -0.2311, 0.7363), (-0.6271, -0.2598, 0.5223), (-0.5871, -0.2432, 0.6358), (0.2763, 0.6672, 0.4262), (0.2311, 0.558, 0.7363), (0.2598, 0.6271, 0.5223), (0.2432, 0.5871, 0.6358), (-0.4012, 0.6004, 0.4262), (-0.3355, 0.5022, 0.7363), (-0.3771, 0.5644, 0.5223), (-0.3531, 0.5284, 0.6358), (0.7083, -0.1409, 0.4262), (0.5923, -0.1178, 0.7363), (0.6657, -0.1324, 0.5223), (0.6233, -0.124, 0.6358), (-1.373e-07, -0.7221, 0.4262), (-9.26e-08, -0.6039, 0.7363), (-1.218e-07, -0.6788, 0.5223), (-1.054e-07, -0.6355, 0.6358), (-0.7083, -0.1409, 0.4262), (-0.5923, -0.1178, 0.7363), (-0.6657, -0.1324, 0.5223), (-0.6233, -0.124, 0.6358), (0.4012, 0.6004, 0.4262), (0.3355, 0.5022, 0.7363), (0.3771, 0.5644, 0.5223), (0.3531, 0.5284, 0.6358), (-0.2763, 0.6672, 0.4262), (-0.2311, 0.558, 0.7363), (-0.2598, 0.6271, 0.5223), (-0.2432, 0.5871, 0.6358), (0.6672, -0.2763, 0.4262), (0.558, -0.2311, 0.7363), (0.6271, -0.2598, 0.5223), (0.5871, -0.2432, 0.6358), (-0.1409, -0.7083, 0.4262), (-0.1178, -0.5923, 0.7363), (-0.1324, -0.6657, 0.5223), (-0.124, -0.6233, 0.6358), (-0.7221, 9.545e-07, 0.4262), (-0.6039, 8.753e-07, 0.7363), (-0.6788, 9.252e-07, 0.5223), (-0.6355, 8.962e-07, 0.6358), (0.5106, 0.5106, 0.4262), (0.427, 0.427, 0.7363), (0.48, 0.48, 0.5223), (0.4494, 0.4494, 0.6358), (-0.1409, 0.7083, 0.4262), (-0.1178, 0.5923, 0.7363), (-0.1324, 0.6657, 0.5223), (-0.124, 0.6233, 0.6358), (0.6004, -0.4012, 0.4262), (0.5022, -0.3355, 0.7363), (0.5644, -0.3771, 0.5223), (0.5284, -0.3531, 0.6358), (-0.2763, -0.6672, 0.4262), (-0.2311, -0.558, 0.7363), (-0.2598, -0.6271, 0.5223), (-0.2432, -0.5871, 0.6358), (-0.5984, 0.119, 1.918), (-0.5099, 0.1014, 1.817), (-0.568, 0.113, 1.904), (-0.5406, 0.1075, 1.88), (-0.5202, 0.1035, 1.849), (-0.4803, 0.1989, 1.817), (-0.5637, 0.2335, 1.918), (-0.49, 0.203, 1.849), (-0.5092, 0.2109, 1.88), (-0.5351, 0.2216, 1.904), (0.5073, 0.339, 1.918), (0.4323, 0.2888, 1.817), (0.4816, 0.3218, 1.904), (0.4583, 0.3062, 1.88), (0.441, 0.2946, 1.849), (0.4803, 0.1989, 1.817), (0.5637, 0.2335, 1.918), (0.49, 0.203, 1.849), (0.5092, 0.2109, 1.88), (0.5351, 0.2216, 1.904), (0.4314, -0.4314, 1.918), (0.3676, -0.3676, 1.817), (0.4095, -0.4095, 1.904), (0.3897, -0.3897, 1.88), (0.375, -0.375, 1.849), (0.2888, -0.4323, 1.817), (0.3389, -0.5073, 1.918), (0.2946, -0.441, 1.849), (0.3062, -0.4583, 1.88), (0.3218, -0.4816, 1.904), (-0.339, -0.5073, 1.918), (-0.2888, -0.4323, 1.817), (-0.3218, -0.4816, 1.904), (-0.3062, -0.4583, 1.88), (-0.2946, -0.441, 1.849), (-0.3676, -0.3676, 1.817), (-0.4314, -0.4314, 1.918), (-0.375, -0.375, 1.849), (-0.3897, -0.3897, 1.88), (-0.4095, -0.4095, 1.904), (-0.4323, 0.2888, 1.817), (-0.5073, 0.339, 1.918), (-0.441, 0.2946, 1.849), (-0.4583, 0.3062, 1.88), (-0.4816, 0.3218, 1.904), (0.5099, 0.1014, 1.817), (0.5984, 0.119, 1.918), (0.5202, 0.1035, 1.849), (0.5406, 0.1075, 1.88), (0.568, 0.113, 1.904), (0.1989, -0.4803, 1.817), (0.2335, -0.5637, 1.918), (0.203, -0.49, 1.849), (0.2109, -0.5092, 1.88), (0.2216, -0.5351, 1.904), (-0.4323, -0.2888, 1.817), (-0.5073, -0.3389, 1.918), (-0.441, -0.2946, 1.849), (-0.4583, -0.3062, 1.88), (-0.4816, -0.3218, 1.904), (9.966e-08, 0.6101, 1.918), (1.11e-07, 0.5199, 1.817), (1.035e-07, 0.5792, 1.904), (1.07e-07, 0.5512, 1.88), (1.097e-07, 0.5304, 1.849), (0.1014, 0.5099, 1.817), (0.119, 0.5984, 1.918), (0.1035, 0.5202, 1.849), (0.1075, 0.5406, 1.88), (0.113, 0.568, 1.904), (-0.3676, 0.3676, 1.817), (-0.4314, 0.4314, 1.918), (-0.375, 0.375, 1.849), (-0.3897, 0.3897, 1.88), (-0.4095, 0.4095, 1.904), (0.5199, 3.58e-07, 1.817), (0.6101, 3.369e-07, 1.918), (0.5303, 3.555e-07, 1.849), (0.5512, 3.508e-07, 1.88), (0.5792, 3.442e-07, 1.904), (0.1014, -0.5099, 1.817), (0.119, -0.5984, 1.918), (0.1035, -0.5202, 1.849), (0.1075, -0.5406, 1.88), (0.113, -0.568, 1.904), (-0.4803, -0.1989, 1.817), (-0.5637, -0.2335, 1.918), (-0.49, -0.203, 1.849), (-0.5092, -0.2109, 1.88), (-0.5351, -0.2216, 1.904), (0.1989, 0.4803, 1.817), (0.2335, 0.5637, 1.918), (0.203, 0.49, 1.849), (0.2109, 0.5092, 1.88), (0.2216, 0.5351, 1.904), (-0.2888, 0.4323, 1.817), (-0.3389, 0.5073, 1.918), (-0.2946, 0.441, 1.849), (-0.3062, 0.4583, 1.88), (-0.3218, 0.4816, 1.904), (0.5099, -0.1014, 1.817), (0.5984, -0.119, 1.918), (0.5202, -0.1035, 1.849), (0.5406, -0.1075, 1.88), (0.568, -0.113, 1.904), (-5.836e-08, -0.5199, 1.817), (-9.913e-08, -0.6101, 1.918), (-6.316e-08, -0.5303, 1.849), (-7.258e-08, -0.5512, 1.88), (-8.522e-08, -0.5792, 1.904), (-0.5099, -0.1014, 1.817), (-0.5984, -0.119, 1.918), (-0.5202, -0.1035, 1.849), (-0.5406, -0.1075, 1.88), (-0.568, -0.113, 1.904), (0.2888, 0.4323, 1.817), (0.339, 0.5073, 1.918), (0.2946, 0.441, 1.849), (0.3062, 0.4583, 1.88), (0.3218, 0.4816, 1.904), (-0.1989, 0.4803, 1.817), (-0.2335, 0.5637, 1.918), (-0.203, 0.49, 1.849), (-0.2109, 0.5092, 1.88), (-0.2216, 0.5351, 1.904), (0.4803, -0.1989, 1.817), (0.5637, -0.2335, 1.918), (0.49, -0.203, 1.849), (0.5092, -0.2109, 1.88), (0.5351, -0.2216, 1.904), (-0.1014, -0.5099, 1.817), (-0.119, -0.5984, 1.918), (-0.1035, -0.5202, 1.849), (-0.1075, -0.5406, 1.88), (-0.113, -0.568, 1.904), (-0.5199, 8.207e-07, 1.817), (-0.6101, 8.799e-07, 1.918), (-0.5303, 8.276e-07, 1.849), (-0.5512, 8.414e-07, 1.88), (-0.5792, 8.597e-07, 1.904), (0.3676, 0.3676, 1.817), (0.4314, 0.4314, 1.918), (0.375, 0.375, 1.849), (0.3897, 0.3897, 1.88), (0.4095, 0.4095, 1.904), (-0.1014, 0.5099, 1.817), (-0.119, 0.5984, 1.918), (-0.1035, 0.5202, 1.849), (-0.1075, 0.5406, 1.88), (-0.113, 0.568, 1.904), (0.4323, -0.2888, 1.817), (0.5073, -0.3389, 1.918), (0.441, -0.2946, 1.849), (0.4583, -0.3062, 1.88), (0.4816, -0.3218, 1.904), (-0.1989, -0.4803, 1.817), (-0.2335, -0.5637, 1.918), (-0.203, -0.49, 1.849), (-0.2109, -0.5092, 1.88), (-0.2216, -0.5351, 1.904), (-0.639, 0.1271, 2.13), (-0.4935, 0.09816, 2.175), (-0.602, 0.2493, 2.13), (-0.3277, 0.1358, 2.22), (-0.4649, 0.1925, 2.175), (0.295, 0.1971, 2.22), (0.5417, 0.362, 2.13), (0.4184, 0.2795, 2.175), (0.602, 0.2493, 2.13), (0.3278, 0.1358, 2.22), (0.4649, 0.1925, 2.175), (0.2508, -0.2508, 2.22), (0.4607, -0.4607, 2.13), (0.3558, -0.3558, 2.175), (0.362, -0.5417, 2.13), (0.1971, -0.295, 2.22), (0.2795, -0.4184, 2.175), (-0.362, -0.5417, 2.13), (-0.2795, -0.4184, 2.175), (-0.4607, -0.4607, 2.13), (-0.2508, -0.2508, 2.22), (-0.3558, -0.3558, 2.175), (-0.5417, 0.362, 2.13), (-0.295, 0.1971, 2.22), (-0.4184, 0.2795, 2.175), (0.639, 0.1271, 2.13), (0.3479, 0.06921, 2.22), (0.4935, 0.09816, 2.175), (0.2493, -0.602, 2.13), (0.1358, -0.3277, 2.22), (0.1925, -0.4649, 2.175), (-0.5417, -0.362, 2.13), (-0.4184, -0.2795, 2.175), (1.648e-07, 0.3548, 2.22), (9.477e-08, 0.6515, 2.13), (1.298e-07, 0.5032, 2.175), (0.1271, 0.639, 2.13), (0.06921, 0.3479, 2.22), (0.09816, 0.4935, 2.175), (-0.4607, 0.4607, 2.13), (-0.2508, 0.2508, 2.22), (-0.3558, 0.3558, 2.175), (0.6515, 3.244e-07, 2.13), (0.5032, 3.646e-07, 2.175), (0.1271, -0.639, 2.13), (0.06921, -0.3479, 2.22), (0.09816, -0.4935, 2.175), (-0.602, -0.2493, 2.13), (-0.4649, -0.1925, 2.175), (0.2493, 0.602, 2.13), (0.1358, 0.3278, 2.22), (0.1925, 0.4649, 2.175), (-0.362, 0.5417, 2.13), (-0.1971, 0.295, 2.22), (-0.2795, 0.4184, 2.175), (0.639, -0.1271, 2.13), (0.3479, -0.06921, 2.22), (0.4935, -0.09816, 2.175), (-1.175e-07, -0.6515, 2.13), (-3.415e-08, -0.5032, 2.175), (-0.639, -0.1271, 2.13), (-0.3479, -0.06921, 2.22), (-0.4935, -0.09816, 2.175), (0.362, 0.5417, 2.13), (0.1971, 0.295, 2.22), (0.2795, 0.4184, 2.175), (-0.2493, 0.602, 2.13), (-0.1358, 0.3278, 2.22), (-0.1925, 0.4649, 2.175), (0.602, -0.2493, 2.13), (0.3278, -0.1358, 2.22), (0.4649, -0.1925, 2.175), (-0.1271, -0.639, 2.13), (-0.09816, -0.4935, 2.175), (-0.6515, 9.043e-07, 2.13), (-0.3548, 7.207e-07, 2.22), (-0.5032, 8.125e-07, 2.175), (0.4607, 0.4607, 2.13), (0.2508, 0.2508, 2.22), (0.3558, 0.3558, 2.175), (-0.1271, 0.639, 2.13), (-0.06921, 0.3479, 2.22), (-0.09816, 0.4935, 2.175), (0.5417, -0.362, 2.13), (0.295, -0.1971, 2.22), (0.4184, -0.2795, 2.175), (-0.2493, -0.602, 2.13), (-0.1358, -0.3277, 2.22), (-0.1925, -0.4649, 2.175), (0.0, 0.1483, 3.634), (0.0, 0.4222, 3.52), (0.0, 0.5374, 3.426), (0.0, 0.6319, 3.311), (0.0, 0.7021, 3.179), (0.0, 0.7454, 3.037), (0.0, 0.76, 2.888), (0.0, 0.7454, 2.74), (0.0, 0.7021, 2.598), (0.0, 0.6319, 2.466), (0.0, 0.4222, 2.257), (0.02893, 0.1454, 3.634), (0.05674, 0.2853, 3.591), (0.08237, 0.4141, 3.52), (0.1048, 0.5271, 3.426), (0.1233, 0.6198, 3.311), (0.137, 0.6887, 3.179), (0.1454, 0.7311, 3.037), (0.1483, 0.7454, 2.888), (0.1454, 0.7311, 2.74), (0.137, 0.6887, 2.598), (0.1233, 0.6198, 2.466), (0.1048, 0.5271, 2.351), (0.08237, 0.4141, 2.257), (0.05674, 0.2853, 2.186), (0.05674, 0.137, 3.634), (0.1113, 0.2687, 3.591), (0.1616, 0.3901, 3.52), (0.2057, 0.4965, 3.426), (0.2418, 0.5838, 3.311), (0.2687, 0.6487, 3.179), (0.2853, 0.6887, 3.037), (0.2908, 0.7021, 2.888), (0.2853, 0.6887, 2.74), (0.2687, 0.6487, 2.598), (0.2418, 0.5838, 2.466), (0.2057, 0.4965, 2.351), (0.1616, 0.3901, 2.257), (0.1113, 0.2687, 2.186), (0.08237, 0.1233, 3.634), (0.1616, 0.2418, 3.591), (0.2346, 0.3511, 3.52), (0.2986, 0.4468, 3.426), (0.3511, 0.5254, 3.311), (0.3901, 0.5838, 3.179), (0.4141, 0.6198, 3.037), (0.4222, 0.6319, 2.888), (0.4141, 0.6198, 2.74), (0.3901, 0.5838, 2.598), (0.3511, 0.5254, 2.466), (0.2986, 0.4468, 2.351), (0.2346, 0.3511, 2.257), (0.1616, 0.2418, 2.186), (0.1048, 0.1048, 3.634), (0.2057, 0.2057, 3.591), (0.2986, 0.2986, 3.52), (0.38, 0.38, 3.426), (0.4468, 0.4468, 3.311), (0.4965, 0.4965, 3.179), (0.5271, 0.5271, 3.037), (0.5374, 0.5374, 2.888), (0.5271, 0.5271, 2.74), (0.4965, 0.4965, 2.598), (0.4468, 0.4468, 2.466), (0.38, 0.38, 2.351), (0.2986, 0.2986, 2.257), (0.2057, 0.2057, 2.186), (0.1233, 0.08237, 3.634), (0.2418, 0.1616, 3.591), (0.3511, 0.2346, 3.52), (0.4468, 0.2986, 3.426), (0.5254, 0.3511, 3.311), (0.5838, 0.3901, 3.179), (0.6198, 0.4141, 3.037), (0.6319, 0.4222, 2.888), (0.6198, 0.4141, 2.74), (0.5838, 0.3901, 2.598), (0.5254, 0.3511, 2.466), (0.4468, 0.2986, 2.351), (0.3511, 0.2346, 2.257), (0.2418, 0.1616, 2.186), (0.137, 0.05674, 3.634), (0.2687, 0.1113, 3.591), (0.3901, 0.1616, 3.52), (0.4965, 0.2057, 3.426), (0.5838, 0.2418, 3.311), (0.6487, 0.2687, 3.179), (0.6887, 0.2853, 3.037), (0.7021, 0.2908, 2.888), (0.6887, 0.2853, 2.74), (0.6487, 0.2687, 2.598), (0.5838, 0.2418, 2.466), (0.4965, 0.2057, 2.351), (0.3901, 0.1616, 2.257), (0.2687, 0.1113, 2.186), (0.1454, 0.02893, 3.634), (0.2853, 0.05674, 3.591), (0.4141, 0.08237, 3.52), (0.5271, 0.1048, 3.426), (0.6198, 0.1233, 3.311), (0.6887, 0.137, 3.179), (0.7311, 0.1454, 3.037), (0.7454, 0.1483, 2.888), (0.7311, 0.1454, 2.74), (0.6887, 0.137, 2.598), (0.6198, 0.1233, 2.466), (0.5271, 0.1048, 2.351), (0.4141, 0.08237, 2.257), (0.2853, 0.05674, 2.186), (0.1483, -2.562e-07, 3.634), (0.2908, -2.395e-07, 3.591), (0.4222, -2.581e-07, 3.52), (0.5374, -2.879e-07, 3.426), (0.6319, -2.655e-07, 3.311), (0.7021, -2.283e-07, 3.179), (0.7454, -3.028e-07, 3.037), (0.76, -3.177e-07, 2.888), (0.7454, -3.624e-07, 2.74), (0.7021, -2.283e-07, 2.598), (0.6319, -2.655e-07, 2.466), (0.5374, -2.879e-07, 2.351), (0.4222, -2.879e-07, 2.257), (0.2908, -2.618e-07, 2.186), (0.1454, -0.02893, 3.634), (0.2853, -0.05674, 3.591), (0.4141, -0.08237, 3.52), (0.5271, -0.1048, 3.426), (0.6198, -0.1233, 3.311), (0.6887, -0.137, 3.179), (0.7311, -0.1454, 3.037), (0.7454, -0.1483, 2.888), (0.7311, -0.1454, 2.74), (0.6887, -0.137, 2.598), (0.6198, -0.1233, 2.466), (0.5271, -0.1048, 2.351), (0.4141, -0.08237, 2.257), (0.2853, -0.05674, 2.186), (0.137, -0.05674, 3.634), (0.2687, -0.1113, 3.591), (0.3901, -0.1616, 3.52), (0.4965, -0.2057, 3.426), (0.5838, -0.2418, 3.311), (0.6487, -0.2687, 3.179), (0.6887, -0.2853, 3.037), (0.7021, -0.2908, 2.888), (0.6887, -0.2853, 2.74), (0.6487, -0.2687, 2.598), (0.5838, -0.2418, 2.466), (0.4965, -0.2057, 2.351), (0.3901, -0.1616, 2.257), (0.2687, -0.1113, 2.186), (0.1233, -0.08237, 3.634), (0.2418, -0.1616, 3.591), (0.3511, -0.2346, 3.52), (0.4468, -0.2986, 3.426), (0.5254, -0.3511, 3.311), (0.5838, -0.3901, 3.179), (0.6198, -0.4141, 3.037), (0.6319, -0.4222, 2.888), (0.6198, -0.4141, 2.74), (0.5838, -0.3901, 2.598), (0.5254, -0.3511, 2.466), (0.4468, -0.2986, 2.351), (0.3511, -0.2346, 2.257), (0.2418, -0.1616, 2.186), (0.1048, -0.1048, 3.634), (0.2057, -0.2057, 3.591), (0.2986, -0.2986, 3.52), (0.38, -0.38, 3.426), (0.4468, -0.4468, 3.311), (0.4965, -0.4965, 3.179), (0.5271, -0.5271, 3.037), (0.5374, -0.5374, 2.888), (0.5271, -0.5271, 2.74), (0.4965, -0.4965, 2.598), (0.4468, -0.4468, 2.466), (0.38, -0.38, 2.351), (0.2986, -0.2986, 2.257), (0.2057, -0.2057, 2.186), (0.08237, -0.1233, 3.634), (0.1616, -0.2418, 3.591), (0.2346, -0.3511, 3.52), (0.2986, -0.4468, 3.426), (0.3511, -0.5254, 3.311), (0.3901, -0.5838, 3.179), (0.4141, -0.6198, 3.037), (0.4222, -0.6319, 2.888), (0.4141, -0.6198, 2.74), (0.3901, -0.5838, 2.598), (0.3511, -0.5254, 2.466), (0.2986, -0.4468, 2.351), (0.2346, -0.3511, 2.257), (0.1616, -0.2418, 2.186), (0.05674, -0.137, 3.634), (0.1113, -0.2687, 3.591), (0.1616, -0.3901, 3.52), (0.2057, -0.4965, 3.426), (0.2418, -0.5838, 3.311), (0.2687, -0.6487, 3.179), (0.2853, -0.6887, 3.037), (0.2908, -0.7021, 2.888), (0.2853, -0.6887, 2.74), (0.2687, -0.6487, 2.598), (0.2418, -0.5838, 2.466), (0.2057, -0.4965, 2.351), (0.1616, -0.3901, 2.257), (0.1113, -0.2687, 2.186), (0.02893, -0.1454, 3.634), (0.05674, -0.2853, 3.591), (0.08237, -0.4141, 3.52), (0.1048, -0.5271, 3.426), (0.1233, -0.6198, 3.311), (0.137, -0.6887, 3.179), (0.1454, -0.7311, 3.037), (0.1483, -0.7454, 2.888), (0.1454, -0.7311, 2.74), (0.137, -0.6887, 2.598), (0.1233, -0.6198, 2.466), (0.1048, -0.5271, 2.351), (0.08237, -0.4141, 2.257), (0.05674, -0.2853, 2.186), (-2.992e-08, -0.1483, 3.634), (7.334e-09, -0.2908, 3.591), (-1.129e-08, -0.4222, 3.52), (-6.345e-08, -0.5374, 3.426), (3.609e-09, -0.6319, 3.311), (4.831e-08, -0.7021, 3.179), (3.609e-09, -0.7454, 3.037), (-1.305e-07, -0.76, 2.888), (-1.454e-07, -0.7454, 2.74), (4.831e-08, -0.7021, 2.598), (3.609e-09, -0.6319, 2.466), (-6.345e-08, -0.5374, 2.351), (-4.855e-08, -0.4222, 2.257), (7.334e-09, -0.2908, 2.186), (-0.02893, -0.1454, 3.634), (-0.05674, -0.2853, 3.591), (-0.08237, -0.4141, 3.52), (-0.1048, -0.5271, 3.426), (-0.1233, -0.6198, 3.311), (-0.137, -0.6887, 3.179), (-0.1454, -0.7311, 3.037), (-0.1483, -0.7454, 2.888), (-0.1454, -0.7311, 2.74), (-0.137, -0.6887, 2.598), (-0.1233, -0.6198, 2.466), (-0.1048, -0.5271, 2.351), (-0.08237, -0.4141, 2.257), (-0.05674, -0.2853, 2.186), (-0.05674, -0.137, 3.634), (-0.1113, -0.2687, 3.591), (-0.1616, -0.3901, 3.52), (-0.2057, -0.4965, 3.426), (-0.2418, -0.5838, 3.311), (-0.2687, -0.6487, 3.179), (-0.2853, -0.6887, 3.037), (-0.2908, -0.7021, 2.888), (-0.2853, -0.6887, 2.74), (-0.2687, -0.6487, 2.598), (-0.2418, -0.5838, 2.466), (-0.2057, -0.4965, 2.351), (-0.1616, -0.3901, 2.257), (-0.1113, -0.2687, 2.186), (-0.08237, -0.1233, 3.634), (-0.1616, -0.2418, 3.591), (-0.2346, -0.3511, 3.52), (-0.2986, -0.4468, 3.426), (-0.3511, -0.5254, 3.311), (-0.3901, -0.5838, 3.179), (-0.4141, -0.6198, 3.037), (-0.4222, -0.6319, 2.888), (-0.4141, -0.6198, 2.74), (-0.3901, -0.5838, 2.598), (-0.3511, -0.5254, 2.466), (-0.2986, -0.4468, 2.351), (-0.2346, -0.3511, 2.257), (-0.1616, -0.2418, 2.186), (-0.1048, -0.1048, 3.634), (-0.2057, -0.2057, 3.591), (-0.2986, -0.2986, 3.52), (-0.38, -0.38, 3.426), (-0.4468, -0.4468, 3.311), (-0.4965, -0.4965, 3.179), (-0.5271, -0.5271, 3.037), (-0.5374, -0.5374, 2.888), (-0.5271, -0.5271, 2.74), (-0.4965, -0.4965, 2.598), (-0.4468, -0.4468, 2.466), (-0.38, -0.38, 2.351), (-0.2986, -0.2986, 2.257), (-0.2057, -0.2057, 2.186), (-0.1233, -0.08237, 3.634), (-0.2418, -0.1616, 3.591), (-0.3511, -0.2346, 3.52), (-0.4468, -0.2986, 3.426), (-0.5254, -0.3511, 3.311), (-0.5838, -0.3901, 3.179), (-0.6198, -0.4141, 3.037), (-0.6319, -0.4222, 2.888), (-0.6198, -0.4141, 2.74), (-0.5838, -0.3901, 2.598), (-0.5254, -0.3511, 2.466), (-0.4468, -0.2986, 2.351), (-0.3511, -0.2346, 2.257), (-0.2418, -0.1616, 2.186), (-2.288e-07, -3.424e-07, 3.648), (-0.137, -0.05674, 3.634), (-0.2687, -0.1113, 3.591), (-0.3901, -0.1616, 3.52), (-0.4965, -0.2057, 3.426), (-0.5838, -0.2418, 3.311), (-0.6487, -0.2687, 3.179), (-0.6887, -0.2853, 3.037), (-0.7021, -0.2908, 2.888), (-0.6887, -0.2853, 2.74), (-0.6487, -0.2687, 2.598), (-0.5838, -0.2418, 2.466), (-0.4965, -0.2057, 2.351), (-0.3901, -0.1616, 2.257), (-0.2687, -0.1113, 2.186), (-0.1454, -0.02893, 3.634), (-0.2853, -0.05674, 3.591), (-0.4141, -0.08237, 3.52), (-0.5271, -0.1048, 3.426), (-0.6198, -0.1233, 3.311), (-0.6887, -0.137, 3.179), (-0.7311, -0.1454, 3.037), (-0.7454, -0.1483, 2.888), (-0.7311, -0.1454, 2.74), (-0.6887, -0.137, 2.598), (-0.6198, -0.1233, 2.466), (-0.5271, -0.1048, 2.351), (-0.4141, -0.08237, 2.257), (-0.2853, -0.05674, 2.186), (-0.1483, -2.041e-07, 3.634), (-0.2908, -2.134e-07, 3.591), (-0.4222, -1.985e-07, 3.52), (-0.5374, -1.91e-07, 3.426), (-0.6319, -1.761e-07, 3.311), (-0.7021, -2.283e-07, 3.179), (-0.7454, -2.134e-07, 3.037), (-0.76, -9.417e-08, 2.888), (-0.7454, -7.926e-08, 2.74), (-0.7021, -2.283e-07, 2.598), (-0.6319, -1.761e-07, 2.466), (-0.5374, -1.91e-07, 2.351), (-0.4222, -1.687e-07, 2.257), (-0.2908, -2.208e-07, 2.186), (-0.1454, 0.02893, 3.634), (-0.2853, 0.05674, 3.591), (-0.4141, 0.08237, 3.52), (-0.5271, 0.1048, 3.426), (-0.6198, 0.1233, 3.311), (-0.6887, 0.137, 3.179), (-0.7311, 0.1454, 3.037), (-0.7454, 0.1483, 2.888), (-0.7311, 0.1454, 2.74), (-0.6887, 0.137, 2.598), (-0.6198, 0.1233, 2.466), (-0.5271, 0.1048, 2.351), (-0.4141, 0.08237, 2.257), (-0.2853, 0.05674, 2.186), (-0.137, 0.05674, 3.634), (-0.2687, 0.1113, 3.591), (-0.3901, 0.1616, 3.52), (-0.4965, 0.2057, 3.426), (-0.5838, 0.2418, 3.311), (-0.6487, 0.2687, 3.179), (-0.6887, 0.2853, 3.037), (-0.7021, 0.2908, 2.888), (-0.6887, 0.2853, 2.74), (-0.6487, 0.2687, 2.598), (-0.5838, 0.2418, 2.466), (-0.4965, 0.2057, 2.351), (-0.3901, 0.1616, 2.257), (-0.2687, 0.1113, 2.186), (-0.1233, 0.08237, 3.634), (-0.2418, 0.1616, 3.591), (-0.3511, 0.2346, 3.52), (-0.4468, 0.2986, 3.426), (-0.5254, 0.3511, 3.311), (-0.5838, 0.3901, 3.179), (-0.6198, 0.4141, 3.037), (-0.6319, 0.4222, 2.888), (-0.6198, 0.4141, 2.74), (-0.5838, 0.3901, 2.598), (-0.5254, 0.3511, 2.466), (-0.4468, 0.2986, 2.351), (-0.3511, 0.2346, 2.257), (-0.2418, 0.1616, 2.186), (-0.1048, 0.1048, 3.634), (-0.2057, 0.2057, 3.591), (-0.2986, 0.2986, 3.52), (-0.38, 0.38, 3.426), (-0.4468, 0.4468, 3.311), (-0.4965, 0.4965, 3.179), (-0.5271, 0.5271, 3.037), (-0.5374, 0.5374, 2.888), (-0.5271, 0.5271, 2.74), (-0.4965, 0.4965, 2.598), (-0.4468, 0.4468, 2.466), (-0.38, 0.38, 2.351), (-0.2986, 0.2986, 2.257), (-0.2057, 0.2057, 2.186), (-0.08237, 0.1233, 3.634), (-0.1616, 0.2418, 3.591), (-0.2346, 0.3511, 3.52), (-0.2986, 0.4468, 3.426), (-0.3511, 0.5254, 3.311), (-0.3901, 0.5838, 3.179), (-0.4141, 0.6198, 3.037), (-0.4222, 0.6319, 2.888), (-0.4141, 0.6198, 2.74), (-0.3901, 0.5838, 2.598), (-0.3511, 0.5254, 2.466), (-0.2986, 0.4468, 2.351), (-0.2346, 0.3511, 2.257), (-0.1616, 0.2418, 2.186), (-0.05674, 0.137, 3.634), (-0.1113, 0.2687, 3.591), (-0.1616, 0.3901, 3.52), (-0.2057, 0.4965, 3.426), (-0.2418, 0.5838, 3.311), (-0.2687, 0.6487, 3.179), (-0.2853, 0.6887, 3.037), (-0.2908, 0.7021, 2.888), (-0.2853, 0.6887, 2.74), (-0.2687, 0.6487, 2.598), (-0.2418, 0.5838, 2.466), (-0.2057, 0.4965, 2.351), (-0.1616, 0.3901, 2.257), (-0.1113, 0.2687, 2.186), (-0.02893, 0.1454, 3.634), (-0.05674, 0.2853, 3.591), (-0.08237, 0.4141, 3.52), (-0.1048, 0.5271, 3.426), (-0.1233, 0.6198, 3.311), (-0.137, 0.6887, 3.179), (-0.1454, 0.7311, 3.037), (-0.1483, 0.7454, 2.888), (-0.1454, 0.7311, 2.74), (-0.137, 0.6887, 2.598), (-0.1233, 0.6198, 2.466), (-0.1048, 0.5271, 2.351), (-0.08237, 0.4141, 2.257), (-0.05674, 0.2853, 2.186), (5.576e-08, 0.2908, 3.591), (1.303e-07, 0.5374, 2.351), (2.969e-08, 0.2908, 2.186), (0.3565, -2.748e-07, 2.221), (-2.061e-08, -0.3565, 2.221), (-0.06956, -0.3497, 2.221), (-0.1981, -0.2964, 2.221), (-0.2964, -0.1981, 2.221), (-0.3294, -0.1364, 2.221), (-0.3497, 0.06956, 2.221)], [], [(126, 572, 449, 65), (66, 452, 456, 68), (68, 456, 460, 70), (70, 460, 464, 72), (72, 464, 468, 74), (74, 468, 472, 76), (76, 472, 476, 78), (78, 476, 480, 80), (80, 480, 484, 82), (82, 484, 488, 84), (84, 488, 492, 86), (86, 492, 496, 88), (88, 496, 500, 90), (90, 500, 504, 92), (92, 504, 508, 94), (94, 508, 512, 96), (96, 512, 516, 98), (98, 516, 520, 100), (100, 520, 524, 102), (102, 524, 528, 104), (104, 528, 532, 106), (106, 532, 536, 108), (108, 536, 540, 110), (110, 540, 544, 112), (112, 544, 548, 114), (114, 548, 552, 116), (116, 552, 556, 118), (118, 556, 560, 120), (120, 560, 564, 122), (122, 564, 568, 124), (124, 568, 572, 126), (65, 449, 452, 66), (0, 2, 4, 6, 8, 10, 12, 14, 16, 18, 20, 22, 24, 26, 28, 30, 32, 34, 36, 38, 40, 42, 44, 46, 48, 50, 52, 54, 56, 58, 60, 62), (128, 64, 67, 134), (2, 133, 138, 4), (288, 65, 66, 294), (294, 66, 68, 299), (453, 3, 5, 457), (279, 125, 127, 284), (125, 438, 443, 127), (274, 123, 125, 279), (60, 278, 283, 62), (439, 124, 126, 444), (123, 433, 438, 125), (569, 61, 63, 573), (269, 121, 123, 274), (58, 273, 278, 60), (434, 122, 124, 439), (121, 428, 433, 123), (565, 59, 61, 569), (264, 119, 121, 269), (56, 268, 273, 58), (429, 120, 122, 434), (119, 423, 428, 121), (561, 57, 59, 565), (259, 117, 119, 264), (54, 263, 268, 56), (424, 118, 120, 429), (117, 418, 423, 119), (557, 55, 57, 561), (254, 115, 117, 259), (52, 258, 263, 54), (419, 116, 118, 424), (115, 413, 418, 117), (553, 53, 55, 557), (249, 113, 115, 254), (50, 253, 258, 52), (414, 114, 116, 419), (113, 408, 413, 115), (549, 51, 53, 553), (244, 111, 113, 249), (48, 248, 253, 50), (409, 112, 114, 414), (111, 403, 408, 113), (545, 49, 51, 549), (239, 109, 111, 244), (46, 243, 248, 48), (404, 110, 112, 409), (109, 398, 403, 111), (541, 47, 49, 545), (234, 107, 109, 239), (44, 238, 243, 46), (399, 108, 110, 404), (107, 393, 398, 109), (537, 45, 47, 541), (229, 105, 107, 234), (42, 233, 238, 44), (394, 106, 108, 399), (105, 388, 393, 107), (533, 43, 45, 537), (224, 103, 105, 229), (40, 228, 233, 42), (389, 104, 106, 394), (103, 383, 388, 105), (529, 41, 43, 533), (219, 101, 103, 224), (38, 223, 228, 40), (384, 102, 104, 389), (101, 378, 383, 103), (525, 39, 41, 529), (214, 99, 101, 219), (36, 218, 223, 38), (379, 100, 102, 384), (99, 373, 378, 101), (521, 37, 39, 525), (209, 97, 99, 214), (34, 213, 218, 36), (374, 98, 100, 379), (97, 368, 373, 99), (517, 35, 37, 521), (204, 95, 97, 209), (32, 208, 213, 34), (369, 96, 98, 374), (95, 363, 368, 97), (513, 33, 35, 517), (199, 93, 95, 204), (30, 203, 208, 32), (364, 94, 96, 369), (93, 358, 363, 95), (509, 31, 33, 513), (194, 91, 93, 199), (28, 198, 203, 30), (359, 92, 94, 364), (91, 353, 358, 93), (505, 29, 31, 509), (189, 89, 91, 194), (26, 193, 198, 28), (354, 90, 92, 359), (89, 348, 353, 91), (501, 27, 29, 505), (184, 87, 89, 189), (24, 188, 193, 26), (349, 88, 90, 354), (87, 343, 348, 89), (497, 25, 27, 501), (179, 85, 87, 184), (22, 183, 188, 24), (344, 86, 88, 349), (85, 338, 343, 87), (493, 23, 25, 497), (174, 83, 85, 179), (20, 178, 183, 22), (339, 84, 86, 344), (83, 333, 338, 85), (489, 21, 23, 493), (169, 81, 83, 174), (18, 173, 178, 20), (334, 82, 84, 339), (81, 328, 333, 83), (485, 19, 21, 489), (164, 79, 81, 169), (16, 168, 173, 18), (329, 80, 82, 334), (79, 323, 328, 81), (481, 17, 19, 485), (159, 77, 79, 164), (14, 163, 168, 16), (324, 78, 80, 329), (77, 318, 323, 79), (477, 15, 17, 481), (154, 75, 77, 159), (12, 158, 163, 14), (319, 76, 78, 324), (75, 313, 318, 77), (473, 13, 15, 477), (149, 73, 75, 154), (10, 153, 158, 12), (314, 74, 76, 319), (73, 308, 313, 75), (469, 11, 13, 473), (144, 71, 73, 149), (8, 148, 153, 10), (309, 72, 74, 314), (71, 303, 308, 73), (465, 9, 11, 469), (139, 69, 71, 144), (6, 143, 148, 8), (304, 70, 72, 309), (69, 298, 303, 71), (461, 7, 9, 465), (134, 67, 69, 139), (4, 138, 143, 6), (299, 68, 70, 304), (67, 293, 298, 69), (457, 5, 7, 461), (62, 283, 129, 0), (284, 127, 64, 128), (127, 443, 289, 64), (444, 126, 65, 288), (448, 1, 3, 453), (284, 128, 130, 287), (287, 130, 131, 286), (286, 131, 132, 285), (285, 132, 129, 283), (279, 284, 287, 282), (282, 287, 286, 281), (281, 286, 285, 280), (280, 285, 283, 278), (274, 279, 282, 277), (277, 282, 281, 276), (276, 281, 280, 275), (275, 280, 278, 273), (269, 274, 277, 272), (272, 277, 276, 271), (271, 276, 275, 270), (270, 275, 273, 268), (264, 269, 272, 267), (267, 272, 271, 266), (266, 271, 270, 265), (265, 270, 268, 263), (259, 264, 267, 262), (262, 267, 266, 261), (261, 266, 265, 260), (260, 265, 263, 258), (254, 259, 262, 257), (257, 262, 261, 256), (256, 261, 260, 255), (255, 260, 258, 253), (249, 254, 257, 252), (252, 257, 256, 251), (251, 256, 255, 250), (250, 255, 253, 248), (244, 249, 252, 247), (247, 252, 251, 246), (246, 251, 250, 245), (245, 250, 248, 243), (239, 244, 247, 242), (242, 247, 246, 241), (241, 246, 245, 240), (240, 245, 243, 238), (234, 239, 242, 237), (237, 242, 241, 236), (236, 241, 240, 235), (235, 240, 238, 233), (229, 234, 237, 232), (232, 237, 236, 231), (231, 236, 235, 230), (230, 235, 233, 228), (224, 229, 232, 227), (227, 232, 231, 226), (226, 231, 230, 225), (225, 230, 228, 223), (219, 224, 227, 222), (222, 227, 226, 221), (221, 226, 225, 220), (220, 225, 223, 218), (214, 219, 222, 217), (217, 222, 221, 216), (216, 221, 220, 215), (215, 220, 218, 213), (209, 214, 217, 212), (212, 217, 216, 211), (211, 216, 215, 210), (210, 215, 213, 208), (204, 209, 212, 207), (207, 212, 211, 206), (206, 211, 210, 205), (205, 210, 208, 203), (199, 204, 207, 202), (202, 207, 206, 201), (201, 206, 205, 200), (200, 205, 203, 198), (194, 199, 202, 197), (197, 202, 201, 196), (196, 201, 200, 195), (195, 200, 198, 193), (189, 194, 197, 192), (192, 197, 196, 191), (191, 196, 195, 190), (190, 195, 193, 188), (184, 189, 192, 187), (187, 192, 191, 186), (186, 191, 190, 185), (185, 190, 188, 183), (179, 184, 187, 182), (182, 187, 186, 181), (181, 186, 185, 180), (180, 185, 183, 178), (174, 179, 182, 177), (177, 182, 181, 176), (176, 181, 180, 175), (175, 180, 178, 173), (169, 174, 177, 172), (172, 177, 176, 171), (171, 176, 175, 170), (170, 175, 173, 168), (164, 169, 172, 167), (167, 172, 171, 166), (166, 171, 170, 165), (165, 170, 168, 163), (159, 164, 167, 162), (162, 167, 166, 161), (161, 166, 165, 160), (160, 165, 163, 158), (154, 159, 162, 157), (157, 162, 161, 156), (156, 161, 160, 155), (155, 160, 158, 153), (149, 154, 157, 152), (152, 157, 156, 151), (151, 156, 155, 150), (150, 155, 153, 148), (144, 149, 152, 147), (147, 152, 151, 146), (146, 151, 150, 145), (145, 150, 148, 143), (139, 144, 147, 142), (142, 147, 146, 141), (141, 146, 145, 140), (140, 145, 143, 138), (134, 139, 142, 137), (137, 142, 141, 136), (136, 141, 140, 135), (135, 140, 138, 133), (128, 134, 137, 130), (130, 137, 136, 131), (131, 136, 135, 132), (132, 135, 133, 129), (0, 129, 133, 2), (444, 288, 290, 447), (447, 290, 291, 446), (446, 291, 292, 445), (445, 292, 289, 443), (439, 444, 447, 442), (442, 447, 446, 441), (441, 446, 445, 440), (440, 445, 443, 438), (434, 439, 442, 437), (437, 442, 441, 436), (436, 441, 440, 435), (435, 440, 438, 433), (429, 434, 437, 432), (432, 437, 436, 431), (431, 436, 435, 430), (430, 435, 433, 428), (424, 429, 432, 427), (427, 432, 431, 426), (426, 431, 430, 425), (425, 430, 428, 423), (419, 424, 427, 422), (422, 427, 426, 421), (421, 426, 425, 420), (420, 425, 423, 418), (414, 419, 422, 417), (417, 422, 421, 416), (416, 421, 420, 415), (415, 420, 418, 413), (409, 414, 417, 412), (412, 417, 416, 411), (411, 416, 415, 410), (410, 415, 413, 408), (404, 409, 412, 407), (407, 412, 411, 406), (406, 411, 410, 405), (405, 410, 408, 403), (399, 404, 407, 402), (402, 407, 406, 401), (401, 406, 405, 400), (400, 405, 403, 398), (394, 399, 402, 397), (397, 402, 401, 396), (396, 401, 400, 395), (395, 400, 398, 393), (389, 394, 397, 392), (392, 397, 396, 391), (391, 396, 395, 390), (390, 395, 393, 388), (384, 389, 392, 387), (387, 392, 391, 386), (386, 391, 390, 385), (385, 390, 388, 383), (379, 384, 387, 382), (382, 387, 386, 381), (381, 386, 385, 380), (380, 385, 383, 378), (374, 379, 382, 377), (377, 382, 381, 376), (376, 381, 380, 375), (375, 380, 378, 373), (369, 374, 377, 372), (372, 377, 376, 371), (371, 376, 375, 370), (370, 375, 373, 368), (364, 369, 372, 367), (367, 372, 371, 366), (366, 371, 370, 365), (365, 370, 368, 363), (359, 364, 367, 362), (362, 367, 366, 361), (361, 366, 365, 360), (360, 365, 363, 358), (354, 359, 362, 357), (357, 362, 361, 356), (356, 361, 360, 355), (355, 360, 358, 353), (349, 354, 357, 352), (352, 357, 356, 351), (351, 356, 355, 350), (350, 355, 353, 348), (344, 349, 352, 347), (347, 352, 351, 346), (346, 351, 350, 345), (345, 350, 348, 343), (339, 344, 347, 342), (342, 347, 346, 341), (341, 346, 345, 340), (340, 345, 343, 338), (334, 339, 342, 337), (337, 342, 341, 336), (336, 341, 340, 335), (335, 340, 338, 333), (329, 334, 337, 332), (332, 337, 336, 331), (331, 336, 335, 330), (330, 335, 333, 328), (324, 329, 332, 327), (327, 332, 331, 326), (326, 331, 330, 325), (325, 330, 328, 323), (319, 324, 327, 322), (322, 327, 326, 321), (321, 326, 325, 320), (320, 325, 323, 318), (314, 319, 322, 317), (317, 322, 321, 316), (316, 321, 320, 315), (315, 320, 318, 313), (309, 314, 317, 312), (312, 317, 316, 311), (311, 316, 315, 310), (310, 315, 313, 308), (304, 309, 312, 307), (307, 312, 311, 306), (306, 311, 310, 305), (305, 310, 308, 303), (299, 304, 307, 302), (302, 307, 306, 301), (301, 306, 305, 300), (300, 305, 303, 298), (294, 299, 302, 297), (297, 302, 301, 296), (296, 301, 300, 295), (295, 300, 298, 293), (288, 294, 297, 290), (290, 297, 296, 291), (291, 296, 295, 292), (292, 295, 293, 289), (64, 289, 293, 67), (573, 448, 450, 575), (575, 450, 451, 574), (574, 451, 449, 572), (569, 573, 575, 571), (571, 575, 574, 570), (570, 574, 572, 568), (565, 569, 571, 567), (567, 571, 570, 566), (566, 570, 568, 564), (561, 565, 567, 563), (563, 567, 566, 562), (562, 566, 564, 560), (557, 561, 563, 559), (559, 563, 562, 558), (558, 562, 560, 556), (553, 557, 559, 555), (555, 559, 558, 554), (554, 558, 556, 552), (549, 553, 555, 551), (551, 555, 554, 550), (550, 554, 552, 548), (545, 549, 551, 547), (547, 551, 550, 546), (546, 550, 548, 544), (541, 545, 547, 543), (543, 547, 546, 542), (542, 546, 544, 540), (537, 541, 543, 539), (539, 543, 542, 538), (538, 542, 540, 536), (533, 537, 539, 535), (535, 539, 538, 534), (534, 538, 536, 532), (529, 533, 535, 531), (531, 535, 534, 530), (530, 534, 532, 528), (525, 529, 531, 527), (527, 531, 530, 526), (526, 530, 528, 524), (521, 525, 527, 523), (523, 527, 526, 522), (522, 526, 524, 520), (517, 521, 523, 519), (519, 523, 522, 518), (518, 522, 520, 516), (513, 517, 519, 515), (515, 519, 518, 514), (514, 518, 516, 512), (509, 513, 515, 511), (511, 515, 514, 510), (510, 514, 512, 508), (505, 509, 511, 507), (507, 511, 510, 506), (506, 510, 508, 504), (501, 505, 507, 503), (503, 507, 506, 502), (502, 506, 504, 500), (497, 501, 503, 499), (499, 503, 502, 498), (498, 502, 500, 496), (493, 497, 499, 495), (495, 499, 498, 494), (494, 498, 496, 492), (489, 493, 495, 491), (491, 495, 494, 490), (490, 494, 492, 488), (485, 489, 491, 487), (487, 491, 490, 486), (486, 490, 488, 484), (481, 485, 487, 483), (483, 487, 486, 482), (482, 486, 484, 480), (477, 481, 483, 479), (479, 483, 482, 478), (478, 482, 480, 476), (473, 477, 479, 475), (475, 479, 478, 474), (474, 478, 476, 472), (469, 473, 475, 471), (471, 475, 474, 470), (470, 474, 472, 468), (465, 469, 471, 467), (467, 471, 470, 466), (466, 470, 468, 464), (461, 465, 467, 463), (463, 467, 466, 462), (462, 466, 464, 460), (457, 461, 463, 459), (459, 463, 462, 458), (458, 462, 460, 456), (453, 457, 459, 455), (455, 459, 458, 454), (454, 458, 456, 452), (448, 453, 455, 450), (450, 455, 454, 451), (451, 454, 452, 449), (573, 63, 1, 448), (625, 583, 1314, 1334), (631, 595, 1320, 1337), (637, 607, 1326, 1340), (643, 619, 1331, 1343), (661, 625, 1334, 1351), (667, 631, 1337, 1354), (673, 637, 1340, 1356), (679, 643, 1343, 1359), (685, 655, 1348, 1361), (691, 661, 1351, 1364), (697, 667, 1354, 1367), (703, 673, 1356, 1370), (709, 679, 1359, 1372), (715, 685, 1361, 1375), (721, 691, 1364, 1378), (727, 697, 1367, 1381), (733, 703, 1370, 1384), (739, 709, 1372, 1386), (745, 715, 1375, 1389), (751, 721, 1378, 1392), (757, 727, 1381, 1395), (763, 733, 1384, 1398), (583, 576, 1312, 1314), (595, 588, 1318, 1320), (655, 648, 1346, 1348), (607, 600, 1324, 1326), (619, 612, 1329, 1331), (1048, 1149, 892, 793), (792, 893, 1020, 921), (957, 933, 1197, 1227), (797, 792, 921, 924), (612, 763, 1398, 1329), (1040, 1145, 888, 785), (784, 889, 1016, 913), (1188, 1182, 613, 618), (789, 784, 913, 916), (600, 757, 1395, 1324), (1072, 1141, 884, 817), (816, 885, 1012, 945), (977, 957, 1227, 1252), (821, 816, 945, 948), (648, 751, 1392, 1346), (1032, 1137, 880, 777), (776, 881, 1008, 905), (1178, 1172, 601, 606), (781, 776, 905, 908), (588, 745, 1389, 1318), (1024, 1133, 876, 769), (768, 877, 1004, 897), (1168, 1162, 589, 594), (773, 768, 897, 900), (576, 739, 1386, 1312), (1149, 1129, 872, 892), (893, 873, 1000, 1020), (1145, 1125, 868, 888), (37, 35, 1128, 1148), (889, 869, 996, 1016), (1021, 1001, 1282, 1307), (1141, 1121, 864, 884), (1308, 1283, 732, 762), (23, 21, 1124, 1144), (885, 865, 992, 1012), (1017, 997, 1277, 1302), (1137, 1117, 860, 880), (1303, 1278, 726, 756), (63, 61, 1120, 1140), (881, 861, 988, 1008), (1013, 993, 1272, 1297), (1133, 1113, 856, 876), (1298, 1273, 720, 750), (9, 7, 1116, 1136), (877, 857, 984, 1004), (1009, 989, 1267, 1292), (1129, 1109, 852, 872), (1293, 1268, 714, 744), (49, 47, 1112, 1132), (873, 853, 980, 1000), (1005, 985, 1262, 1287), (1125, 1105, 848, 868), (1288, 1263, 708, 738), (35, 33, 1108, 1128), (869, 849, 976, 996), (1001, 981, 1257, 1282), (1121, 1101, 844, 864), (1283, 1258, 702, 732), (21, 19, 1104, 1124), (865, 845, 972, 992), (997, 977, 1252, 1277), (1117, 1097, 840, 860), (1278, 1253, 696, 726), (61, 59, 1100, 1120), (861, 841, 968, 988), (993, 973, 1247, 1272), (1113, 1093, 836, 856), (1273, 1248, 690, 720), (7, 5, 1096, 1116), (857, 837, 964, 984), (989, 969, 1242, 1267), (1109, 1089, 832, 852), (1268, 1243, 684, 714), (47, 45, 1092, 1112), (853, 833, 960, 980), (985, 965, 1237, 1262), (1105, 1085, 828, 848), (1263, 1238, 678, 708), (33, 31, 1088, 1108), (849, 829, 956, 976), (981, 961, 1232, 1257), (1101, 1081, 824, 844), (1258, 1233, 672, 702), (19, 17, 1084, 1104), (845, 825, 952, 972), (973, 953, 1222, 1247), (1097, 1077, 820, 840), (1253, 1228, 666, 696), (59, 57, 1080, 1100), (841, 821, 948, 968), (1248, 1223, 660, 690), (1093, 1069, 812, 836), (1, 63, 1140, 1073), (3, 1, 1073, 1076), (837, 813, 940, 964), (944, 1013, 1297, 1213), (1212, 1298, 750, 649), (1089, 1065, 808, 832), (1218, 1212, 649, 654), (45, 43, 1068, 1092), (833, 809, 936, 960), (965, 941, 1207, 1237), (1085, 1061, 804, 828), (1238, 1208, 642, 678), (31, 29, 1064, 1088), (829, 805, 932, 956), (961, 937, 1202, 1232), (1081, 1057, 800, 824), (1233, 1203, 636, 672), (17, 15, 1060, 1084), (825, 801, 928, 952), (953, 929, 1192, 1222), (1077, 1072, 817, 820), (5, 3, 1076, 1096), (1243, 1218, 654, 684), (969, 949, 1217, 1242), (949, 944, 1213, 1217), (1069, 1053, 796, 812), (1228, 1198, 630, 666), (57, 55, 1056, 1080), (813, 797, 924, 940), (1223, 1193, 624, 660), (1065, 1045, 788, 808), (39, 37, 1148, 1049), (41, 39, 1049, 1052), (809, 789, 916, 936), (920, 1021, 1307, 1183), (1182, 1308, 762, 613), (1061, 1037, 780, 804), (25, 23, 1144, 1041), (27, 25, 1041, 1044), (805, 781, 908, 932), (912, 1017, 1302, 1173), (1172, 1303, 756, 601), (1057, 1029, 772, 800), (11, 9, 1136, 1033), (13, 11, 1033, 1036), (801, 773, 900, 928), (904, 1009, 1292, 1163), (1162, 1293, 744, 589), (1053, 1048, 793, 796), (43, 41, 1052, 1068), (1208, 1188, 618, 642), (941, 925, 1187, 1207), (925, 920, 1183, 1187), (1045, 1040, 785, 788), (29, 27, 1044, 1064), (1203, 1178, 606, 636), (937, 917, 1177, 1202), (917, 912, 1173, 1177), (1037, 1032, 777, 780), (15, 13, 1036, 1060), (1198, 1168, 594, 630), (933, 909, 1167, 1197), (909, 904, 1163, 1167), (1029, 1024, 769, 772), (55, 53, 1028, 1056), (1193, 1158, 582, 624), (929, 901, 1157, 1192), (901, 896, 1153, 1157), (763, 612, 614, 767), (767, 614, 615, 766), (766, 615, 616, 765), (765, 616, 617, 764), (764, 617, 613, 762), (757, 600, 602, 761), (761, 602, 603, 760), (760, 603, 604, 759), (759, 604, 605, 758), (758, 605, 601, 756), (751, 648, 650, 755), (755, 650, 651, 754), (754, 651, 652, 753), (753, 652, 653, 752), (752, 653, 649, 750), (745, 588, 590, 749), (749, 590, 591, 748), (748, 591, 592, 747), (747, 592, 593, 746), (746, 593, 589, 744), (739, 576, 578, 743), (743, 578, 579, 742), (742, 579, 580, 741), (741, 580, 581, 740), (740, 581, 577, 738), (733, 763, 767, 737), (737, 767, 766, 736), (736, 766, 765, 735), (735, 765, 764, 734), (734, 764, 762, 732), (727, 757, 761, 731), (731, 761, 760, 730), (730, 760, 759, 729), (729, 759, 758, 728), (728, 758, 756, 726), (721, 751, 755, 725), (725, 755, 754, 724), (724, 754, 753, 723), (723, 753, 752, 722), (722, 752, 750, 720), (715, 745, 749, 719), (719, 749, 748, 718), (718, 748, 747, 717), (717, 747, 746, 716), (716, 746, 744, 714), (709, 739, 743, 713), (713, 743, 742, 712), (712, 742, 741, 711), (711, 741, 740, 710), (710, 740, 738, 708), (703, 733, 737, 707), (707, 737, 736, 706), (706, 736, 735, 705), (705, 735, 734, 704), (704, 734, 732, 702), (697, 727, 731, 701), (701, 731, 730, 700), (700, 730, 729, 699), (699, 729, 728, 698), (698, 728, 726, 696), (691, 721, 725, 695), (695, 725, 724, 694), (694, 724, 723, 693), (693, 723, 722, 692), (692, 722, 720, 690), (685, 715, 719, 689), (689, 719, 718, 688), (688, 718, 717, 687), (687, 717, 716, 686), (686, 716, 714, 684), (679, 709, 713, 683), (683, 713, 712, 682), (682, 712, 711, 681), (681, 711, 710, 680), (680, 710, 708, 678), (673, 703, 707, 677), (677, 707, 706, 676), (676, 706, 705, 675), (675, 705, 704, 674), (674, 704, 702, 672), (667, 697, 701, 671), (671, 701, 700, 670), (670, 700, 699, 669), (669, 699, 698, 668), (668, 698, 696, 666), (661, 691, 695, 665), (665, 695, 694, 664), (664, 694, 693, 663), (663, 693, 692, 662), (662, 692, 690, 660), (655, 685, 689, 659), (659, 689, 688, 658), (658, 688, 687, 657), (657, 687, 686, 656), (656, 686, 684, 654), (643, 679, 683, 647), (647, 683, 682, 646), (646, 682, 681, 645), (645, 681, 680, 644), (644, 680, 678, 642), (637, 673, 677, 641), (641, 677, 676, 640), (640, 676, 675, 639), (639, 675, 674, 638), (638, 674, 672, 636), (631, 667, 671, 635), (635, 671, 670, 634), (634, 670, 669, 633), (633, 669, 668, 632), (632, 668, 666, 630), (625, 661, 665, 629), (629, 665, 664, 628), (628, 664, 663, 627), (627, 663, 662, 626), (626, 662, 660, 624), (648, 655, 659, 650), (650, 659, 658, 651), (651, 658, 657, 652), (652, 657, 656, 653), (653, 656, 654, 649), (619, 643, 647, 623), (623, 647, 646, 622), (622, 646, 645, 621), (621, 645, 644, 620), (620, 644, 642, 618), (607, 637, 641, 611), (611, 641, 640, 610), (610, 640, 639, 609), (609, 639, 638, 608), (608, 638, 636, 606), (595, 631, 635, 599), (599, 635, 634, 598), (598, 634, 633, 597), (597, 633, 632, 596), (596, 632, 630, 594), (583, 625, 629, 587), (587, 629, 628, 586), (586, 628, 627, 585), (585, 627, 626, 584), (584, 626, 624, 582), (612, 619, 623, 614), (614, 623, 622, 615), (615, 622, 621, 616), (616, 621, 620, 617), (617, 620, 618, 613), (600, 607, 611, 602), (602, 611, 610, 603), (603, 610, 609, 604), (604, 609, 608, 605), (605, 608, 606, 601), (588, 595, 599, 590), (590, 599, 598, 591), (591, 598, 597, 592), (592, 597, 596, 593), (593, 596, 594, 589), (576, 583, 587, 578), (578, 587, 586, 579), (579, 586, 585, 580), (580, 585, 584, 581), (581, 584, 582, 577), (896, 1005, 1287, 1153), (893, 792, 794, 895), (895, 794, 795, 894), (894, 795, 793, 892), (889, 784, 786, 891), (891, 786, 787, 890), (890, 787, 785, 888), (885, 816, 818, 887), (887, 818, 819, 886), (886, 819, 817, 884), (881, 776, 778, 883), (883, 778, 779, 882), (882, 779, 777, 880), (877, 768, 770, 879), (879, 770, 771, 878), (878, 771, 769, 876), (873, 893, 895, 875), (875, 895, 894, 874), (874, 894, 892, 872), (869, 889, 891, 871), (871, 891, 890, 870), (870, 890, 888, 868), (865, 885, 887, 867), (867, 887, 886, 866), (866, 886, 884, 864), (861, 881, 883, 863), (863, 883, 882, 862), (862, 882, 880, 860), (857, 877, 879, 859), (859, 879, 878, 858), (858, 878, 876, 856), (853, 873, 875, 855), (855, 875, 874, 854), (854, 874, 872, 852), (849, 869, 871, 851), (851, 871, 870, 850), (850, 870, 868, 848), (845, 865, 867, 847), (847, 867, 866, 846), (846, 866, 864, 844), (841, 861, 863, 843), (843, 863, 862, 842), (842, 862, 860, 840), (837, 857, 859, 839), (839, 859, 858, 838), (838, 858, 856, 836), (833, 853, 855, 835), (835, 855, 854, 834), (834, 854, 852, 832), (829, 849, 851, 831), (831, 851, 850, 830), (830, 850, 848, 828), (825, 845, 847, 827), (827, 847, 846, 826), (826, 846, 844, 824), (821, 841, 843, 823), (823, 843, 842, 822), (822, 842, 840, 820), (813, 837, 839, 815), (815, 839, 838, 814), (814, 838, 836, 812), (809, 833, 835, 811), (811, 835, 834, 810), (810, 834, 832, 808), (805, 829, 831, 807), (807, 831, 830, 806), (806, 830, 828, 804), (801, 825, 827, 803), (803, 827, 826, 802), (802, 826, 824, 800), (816, 821, 823, 818), (818, 823, 822, 819), (819, 822, 820, 817), (797, 813, 815, 799), (799, 815, 814, 798), (798, 814, 812, 796), (789, 809, 811, 791), (791, 811, 810, 790), (790, 810, 808, 788), (781, 805, 807, 783), (783, 807, 806, 782), (782, 806, 804, 780), (773, 801, 803, 775), (775, 803, 802, 774), (774, 802, 800, 772), (792, 797, 799, 794), (794, 799, 798, 795), (795, 798, 796, 793), (784, 789, 791, 786), (786, 791, 790, 787), (787, 790, 788, 785), (776, 781, 783, 778), (778, 783, 782, 779), (779, 782, 780, 777), (768, 773, 775, 770), (770, 775, 774, 771), (771, 774, 772, 769), (51, 49, 1132, 1025), (1021, 920, 922, 1023), (1023, 922, 923, 1022), (1022, 923, 921, 1020), (1017, 912, 914, 1019), (1019, 914, 915, 1018), (1018, 915, 913, 1016), (1013, 944, 946, 1015), (1015, 946, 947, 1014), (1014, 947, 945, 1012), (1009, 904, 906, 1011), (1011, 906, 907, 1010), (1010, 907, 905, 1008), (1005, 896, 898, 1007), (1007, 898, 899, 1006), (1006, 899, 897, 1004), (1001, 1021, 1023, 1003), (1003, 1023, 1022, 1002), (1002, 1022, 1020, 1000), (997, 1017, 1019, 999), (999, 1019, 1018, 998), (998, 1018, 1016, 996), (993, 1013, 1015, 995), (995, 1015, 1014, 994), (994, 1014, 1012, 992), (989, 1009, 1011, 991), (991, 1011, 1010, 990), (990, 1010, 1008, 988), (985, 1005, 1007, 987), (987, 1007, 1006, 986), (986, 1006, 1004, 984), (981, 1001, 1003, 983), (983, 1003, 1002, 982), (982, 1002, 1000, 980), (977, 997, 999, 979), (979, 999, 998, 978), (978, 998, 996, 976), (973, 993, 995, 975), (975, 995, 994, 974), (974, 994, 992, 972), (969, 989, 991, 971), (971, 991, 990, 970), (970, 990, 988, 968), (965, 985, 987, 967), (967, 987, 986, 966), (966, 986, 984, 964), (961, 981, 983, 963), (963, 983, 982, 962), (962, 982, 980, 960), (957, 977, 979, 959), (959, 979, 978, 958), (958, 978, 976, 956), (953, 973, 975, 955), (955, 975, 974, 954), (954, 974, 972, 952), (949, 969, 971, 951), (951, 971, 970, 950), (950, 970, 968, 948), (941, 965, 967, 943), (943, 967, 966, 942), (942, 966, 964, 940), (937, 961, 963, 939), (939, 963, 962, 938), (938, 962, 960, 936), (933, 957, 959, 935), (935, 959, 958, 934), (934, 958, 956, 932), (929, 953, 955, 931), (931, 955, 954, 930), (930, 954, 952, 928), (944, 949, 951, 946), (946, 951, 950, 947), (947, 950, 948, 945), (925, 941, 943, 927), (927, 943, 942, 926), (926, 942, 940, 924), (917, 937, 939, 919), (919, 939, 938, 918), (918, 938, 936, 916), (909, 933, 935, 911), (911, 935, 934, 910), (910, 934, 932, 908), (901, 929, 931, 903), (903, 931, 930, 902), (902, 930, 928, 900), (920, 925, 927, 922), (922, 927, 926, 923), (923, 926, 924, 921), (912, 917, 919, 914), (914, 919, 918, 915), (915, 918, 916, 913), (904, 909, 911, 906), (906, 911, 910, 907), (907, 910, 908, 905), (896, 901, 903, 898), (898, 903, 902, 899), (899, 902, 900, 897), (1158, 1152, 577, 582), (1149, 1048, 1050, 1151), (1151, 1050, 1051, 1150), (1150, 1051, 1049, 1148), (1145, 1040, 1042, 1147), (1147, 1042, 1043, 1146), (1146, 1043, 1041, 1144), (1141, 1072, 1074, 1143), (1143, 1074, 1075, 1142), (1142, 1075, 1073, 1140), (1137, 1032, 1034, 1139), (1139, 1034, 1035, 1138), (1138, 1035, 1033, 1136), (1133, 1024, 1026, 1135), (1135, 1026, 1027, 1134), (1134, 1027, 1025, 1132), (1129, 1149, 1151, 1131), (1131, 1151, 1150, 1130), (1130, 1150, 1148, 1128), (1125, 1145, 1147, 1127), (1127, 1147, 1146, 1126), (1126, 1146, 1144, 1124), (1121, 1141, 1143, 1123), (1123, 1143, 1142, 1122), (1122, 1142, 1140, 1120), (1117, 1137, 1139, 1119), (1119, 1139, 1138, 1118), (1118, 1138, 1136, 1116), (1113, 1133, 1135, 1115), (1115, 1135, 1134, 1114), (1114, 1134, 1132, 1112), (1109, 1129, 1131, 1111), (1111, 1131, 1130, 1110), (1110, 1130, 1128, 1108), (1105, 1125, 1127, 1107), (1107, 1127, 1126, 1106), (1106, 1126, 1124, 1104), (1101, 1121, 1123, 1103), (1103, 1123, 1122, 1102), (1102, 1122, 1120, 1100), (1097, 1117, 1119, 1099), (1099, 1119, 1118, 1098), (1098, 1118, 1116, 1096), (1093, 1113, 1115, 1095), (1095, 1115, 1114, 1094), (1094, 1114, 1112, 1092), (1089, 1109, 1111, 1091), (1091, 1111, 1110, 1090), (1090, 1110, 1108, 1088), (1085, 1105, 1107, 1087), (1087, 1107, 1106, 1086), (1086, 1106, 1104, 1084), (1081, 1101, 1103, 1083), (1083, 1103, 1102, 1082), (1082, 1102, 1100, 1080), (1077, 1097, 1099, 1079), (1079, 1099, 1098, 1078), (1078, 1098, 1096, 1076), (1069, 1093, 1095, 1071), (1071, 1095, 1094, 1070), (1070, 1094, 1092, 1068), (1065, 1089, 1091, 1067), (1067, 1091, 1090, 1066), (1066, 1090, 1088, 1064), (1061, 1085, 1087, 1063), (1063, 1087, 1086, 1062), (1062, 1086, 1084, 1060), (1057, 1081, 1083, 1059), (1059, 1083, 1082, 1058), (1058, 1082, 1080, 1056), (1072, 1077, 1079, 1074), (1074, 1079, 1078, 1075), (1075, 1078, 1076, 1073), (1053, 1069, 1071, 1055), (1055, 1071, 1070, 1054), (1054, 1070, 1068, 1052), (1045, 1065, 1067, 1047), (1047, 1067, 1066, 1046), (1046, 1066, 1064, 1044), (1037, 1061, 1063, 1039), (1039, 1063, 1062, 1038), (1038, 1062, 1060, 1036), (1029, 1057, 1059, 1031), (1031, 1059, 1058, 1030), (1030, 1058, 1056, 1028), (1048, 1053, 1055, 1050), (1050, 1055, 1054, 1051), (1051, 1054, 1052, 1049), (1040, 1045, 1047, 1042), (1042, 1047, 1046, 1043), (1043, 1046, 1044, 1041), (1032, 1037, 1039, 1034), (1034, 1039, 1038, 1035), (1035, 1038, 1036, 1033), (1024, 1029, 1031, 1026), (1026, 1031, 1030, 1027), (1027, 1030, 1028, 1025), (53, 51, 1025, 1028), (1308, 1182, 1184, 1311), (1311, 1184, 1185, 1310), (1310, 1185, 1186, 1309), (1309, 1186, 1183, 1307), (1303, 1172, 1174, 1306), (1306, 1174, 1175, 1305), (1305, 1175, 1176, 1304), (1304, 1176, 1173, 1302), (1298, 1212, 1214, 1301), (1301, 1214, 1215, 1300), (1300, 1215, 1216, 1299), (1299, 1216, 1213, 1297), (1293, 1162, 1164, 1296), (1296, 1164, 1165, 1295), (1295, 1165, 1166, 1294), (1294, 1166, 1163, 1292), (1288, 1152, 1154, 1291), (1291, 1154, 1155, 1290), (1290, 1155, 1156, 1289), (1289, 1156, 1153, 1287), (1283, 1308, 1311, 1286), (1286, 1311, 1310, 1285), (1285, 1310, 1309, 1284), (1284, 1309, 1307, 1282), (1278, 1303, 1306, 1281), (1281, 1306, 1305, 1280), (1280, 1305, 1304, 1279), (1279, 1304, 1302, 1277), (1273, 1298, 1301, 1276), (1276, 1301, 1300, 1275), (1275, 1300, 1299, 1274), (1274, 1299, 1297, 1272), (1268, 1293, 1296, 1271), (1271, 1296, 1295, 1270), (1270, 1295, 1294, 1269), (1269, 1294, 1292, 1267), (1263, 1288, 1291, 1266), (1266, 1291, 1290, 1265), (1265, 1290, 1289, 1264), (1264, 1289, 1287, 1262), (1258, 1283, 1286, 1261), (1261, 1286, 1285, 1260), (1260, 1285, 1284, 1259), (1259, 1284, 1282, 1257), (1253, 1278, 1281, 1256), (1256, 1281, 1280, 1255), (1255, 1280, 1279, 1254), (1254, 1279, 1277, 1252), (1248, 1273, 1276, 1251), (1251, 1276, 1275, 1250), (1250, 1275, 1274, 1249), (1249, 1274, 1272, 1247), (1243, 1268, 1271, 1246), (1246, 1271, 1270, 1245), (1245, 1270, 1269, 1244), (1244, 1269, 1267, 1242), (1238, 1263, 1266, 1241), (1241, 1266, 1265, 1240), (1240, 1265, 1264, 1239), (1239, 1264, 1262, 1237), (1233, 1258, 1261, 1236), (1236, 1261, 1260, 1235), (1235, 1260, 1259, 1234), (1234, 1259, 1257, 1232), (1228, 1253, 1256, 1231), (1231, 1256, 1255, 1230), (1230, 1255, 1254, 1229), (1229, 1254, 1252, 1227), (1223, 1248, 1251, 1226), (1226, 1251, 1250, 1225), (1225, 1250, 1249, 1224), (1224, 1249, 1247, 1222), (1218, 1243, 1246, 1221), (1221, 1246, 1245, 1220), (1220, 1245, 1244, 1219), (1219, 1244, 1242, 1217), (1208, 1238, 1241, 1211), (1211, 1241, 1240, 1210), (1210, 1240, 1239, 1209), (1209, 1239, 1237, 1207), (1203, 1233, 1236, 1206), (1206, 1236, 1235, 1205), (1205, 1235, 1234, 1204), (1204, 1234, 1232, 1202), (1198, 1228, 1231, 1201), (1201, 1231, 1230, 1200), (1200, 1230, 1229, 1199), (1199, 1229, 1227, 1197), (1193, 1223, 1226, 1196), (1196, 1226, 1225, 1195), (1195, 1225, 1224, 1194), (1194, 1224, 1222, 1192), (1212, 1218, 1221, 1214), (1214, 1221, 1220, 1215), (1215, 1220, 1219, 1216), (1216, 1219, 1217, 1213), (1188, 1208, 1211, 1191), (1191, 1211, 1210, 1190), (1190, 1210, 1209, 1189), (1189, 1209, 1207, 1187), (1178, 1203, 1206, 1181), (1181, 1206, 1205, 1180), (1180, 1205, 1204, 1179), (1179, 1204, 1202, 1177), (1168, 1198, 1201, 1171), (1171, 1201, 1200, 1170), (1170, 1200, 1199, 1169), (1169, 1199, 1197, 1167), (1158, 1193, 1196, 1161), (1161, 1196, 1195, 1160), (1160, 1195, 1194, 1159), (1159, 1194, 1192, 1157), (1182, 1188, 1191, 1184), (1184, 1191, 1190, 1185), (1185, 1190, 1189, 1186), (1186, 1189, 1187, 1183), (1172, 1178, 1181, 1174), (1174, 1181, 1180, 1175), (1175, 1180, 1179, 1176), (1176, 1179, 1177, 1173), (1162, 1168, 1171, 1164), (1164, 1171, 1170, 1165), (1165, 1170, 1169, 1166), (1166, 1169, 1167, 1163), (1152, 1158, 1161, 1154), (1154, 1161, 1160, 1155), (1155, 1160, 1159, 1156), (1156, 1159, 1157, 1153), (1152, 1288, 738, 577), (1399, 1853, 1330, 1400), (1400, 1330, 1329, 1398), (1396, 1323, 1325, 1397), (1397, 1325, 1324, 1395), (1393, 1345, 1347, 1394), (1394, 1347, 1346, 1392), (1390, 1317, 1319, 1391), (1391, 1319, 1318, 1389), (1387, 1856, 1313, 1388), (1388, 1313, 1312, 1386), (1852, 1399, 1400, 1385), (1385, 1400, 1398, 1384), (1382, 1396, 1397, 1383), (1383, 1397, 1395, 1381), (1379, 1393, 1394, 1380), (1380, 1394, 1392, 1378), (1376, 1390, 1391, 1377), (1377, 1391, 1389, 1375), (1373, 1387, 1388, 1374), (1374, 1388, 1386, 1372), (1851, 1852, 1385, 1371), (1371, 1385, 1384, 1370), (1368, 1382, 1383, 1369), (1369, 1383, 1381, 1367), (1365, 1379, 1380, 1366), (1366, 1380, 1378, 1364), (1362, 1376, 1377, 1363), (1363, 1377, 1375, 1361), (1855, 1373, 1374, 1360), (1360, 1374, 1372, 1359), (1357, 1851, 1371, 1358), (1358, 1371, 1370, 1356), (1850, 1368, 1369, 1355), (1355, 1369, 1367, 1354), (1352, 1365, 1366, 1353), (1353, 1366, 1364, 1351), (1349, 1362, 1363, 1350), (1350, 1363, 1361, 1348), (1854, 1855, 1360, 1344), (1344, 1360, 1359, 1343), (1341, 1357, 1358, 1342), (1342, 1358, 1356, 1340), (1338, 1850, 1355, 1339), (1339, 1355, 1354, 1337), (1335, 1352, 1353, 1336), (1336, 1353, 1351, 1334), (1345, 1349, 1350, 1347), (1347, 1350, 1348, 1346), (1332, 1854, 1344, 1333), (1333, 1344, 1343, 1331), (1327, 1341, 1342, 1328), (1328, 1342, 1340, 1326), (1321, 1338, 1339, 1322), (1322, 1339, 1337, 1320), (1315, 1335, 1336, 1316), (1316, 1336, 1334, 1314), (1853, 1332, 1333, 1330), (1330, 1333, 1331, 1329), (1323, 1327, 1328, 1325), (1325, 1328, 1326, 1324), (1317, 1321, 1322, 1319), (1319, 1322, 1320, 1318), (1856, 1315, 1316, 1313), (1313, 1316, 1314, 1312), (1410, 1409, 1421, 1422), (1403, 1402, 1414, 1415), (1848, 1410, 1422, 1423), (1404, 1403, 1415, 1416), (1411, 1848, 1423, 1424), (1405, 1404, 1416, 1417), (1345, 1411, 1424, 1349), (1406, 1405, 1417, 1418), (1407, 1406, 1418, 1419), (1401, 1706, 1412), (1408, 1407, 1419, 1420), (1847, 1401, 1412, 1413), (1409, 1408, 1420, 1421), (1402, 1847, 1413, 1414), (1413, 1412, 1426, 1427), (1421, 1420, 1434, 1435), (1414, 1413, 1427, 1428), (1422, 1421, 1435, 1436), (1415, 1414, 1428, 1429), (1423, 1422, 1436, 1437), (1416, 1415, 1429, 1430), (1424, 1423, 1437, 1438), (1417, 1416, 1430, 1431), (1349, 1424, 1438, 1362), (1418, 1417, 1431, 1432), (1419, 1418, 1432, 1433), (1412, 1706, 1426), (1420, 1419, 1433, 1434), (1431, 1430, 1444, 1445), (1362, 1438, 1452, 1376), (1432, 1431, 1445, 1446), (1433, 1432, 1446, 1447), (1426, 1706, 1440), (1434, 1433, 1447, 1448), (1427, 1426, 1440, 1441), (1435, 1434, 1448, 1449), (1428, 1427, 1441, 1442), (1436, 1435, 1449, 1450), (1429, 1428, 1442, 1443), (1437, 1436, 1450, 1451), (1430, 1429, 1443, 1444), (1438, 1437, 1451, 1452), (1449, 1448, 1462, 1463), (1442, 1441, 1455, 1456), (1450, 1449, 1463, 1464), (1443, 1442, 1456, 1457), (1451, 1450, 1464, 1465), (1444, 1443, 1457, 1458), (1452, 1451, 1465, 1466), (1445, 1444, 1458, 1459), (1376, 1452, 1466, 1390), (1446, 1445, 1459, 1460), (1447, 1446, 1460, 1461), (1440, 1706, 1454), (1448, 1447, 1461, 1462), (1441, 1440, 1454, 1455), (1390, 1466, 1480, 1317), (1460, 1459, 1473, 1474), (1461, 1460, 1474, 1475), (1454, 1706, 1468), (1462, 1461, 1475, 1476), (1455, 1454, 1468, 1469), (1463, 1462, 1476, 1477), (1456, 1455, 1469, 1470), (1464, 1463, 1477, 1478), (1457, 1456, 1470, 1471), (1465, 1464, 1478, 1479), (1458, 1457, 1471, 1472), (1466, 1465, 1479, 1480), (1459, 1458, 1472, 1473), (1478, 1477, 1491, 1492), (1471, 1470, 1484, 1485), (1479, 1478, 1492, 1493), (1472, 1471, 1485, 1486), (1480, 1479, 1493, 1494), (1473, 1472, 1486, 1487), (1317, 1480, 1494, 1321), (1474, 1473, 1487, 1488), (1475, 1474, 1488, 1489), (1468, 1706, 1482), (1476, 1475, 1489, 1490), (1469, 1468, 1482, 1483), (1477, 1476, 1490, 1491), (1470, 1469, 1483, 1484), (1489, 1488, 1502, 1503), (1482, 1706, 1496), (1490, 1489, 1503, 1504), (1483, 1482, 1496, 1497), (1491, 1490, 1504, 1505), (1484, 1483, 1497, 1498), (1492, 1491, 1505, 1506), (1485, 1484, 1498, 1499), (1493, 1492, 1506, 1507), (1486, 1485, 1499, 1500), (1494, 1493, 1507, 1508), (1487, 1486, 1500, 1501), (1321, 1494, 1508, 1338), (1488, 1487, 1501, 1502), (1499, 1498, 1512, 1513), (1507, 1506, 1520, 1521), (1500, 1499, 1513, 1514), (1508, 1507, 1521, 1522), (1501, 1500, 1514, 1515), (1338, 1508, 1522, 1850), (1502, 1501, 1515, 1516), (1503, 1502, 1516, 1517), (1496, 1706, 1510), (1504, 1503, 1517, 1518), (1497, 1496, 1510, 1511), (1505, 1504, 1518, 1519), (1498, 1497, 1511, 1512), (1506, 1505, 1519, 1520), (1517, 1516, 1530, 1531), (1510, 1706, 1524), (1518, 1517, 1531, 1532), (1511, 1510, 1524, 1525), (1519, 1518, 1532, 1533), (1512, 1511, 1525, 1526), (1520, 1519, 1533, 1534), (1513, 1512, 1526, 1527), (1521, 1520, 1534, 1535), (1514, 1513, 1527, 1528), (1522, 1521, 1535, 1536), (1515, 1514, 1528, 1529), (1850, 1522, 1536, 1368), (1516, 1515, 1529, 1530), (1535, 1534, 1548, 1549), (1528, 1527, 1541, 1542), (1536, 1535, 1549, 1550), (1529, 1528, 1542, 1543), (1368, 1536, 1550, 1382), (1530, 1529, 1543, 1544), (1531, 1530, 1544, 1545), (1524, 1706, 1538), (1532, 1531, 1545, 1546), (1525, 1524, 1538, 1539), (1533, 1532, 1546, 1547), (1526, 1525, 1539, 1540), (1534, 1533, 1547, 1548), (1527, 1526, 1540, 1541), (1538, 1706, 1552), (1546, 1545, 1559, 1560), (1539, 1538, 1552, 1553), (1547, 1546, 1560, 1561), (1540, 1539, 1553, 1554), (1548, 1547, 1561, 1562), (1541, 1540, 1554, 1555), (1549, 1548, 1562, 1563), (1542, 1541, 1555, 1556), (1550, 1549, 1563, 1564), (1543, 1542, 1556, 1557), (1382, 1550, 1564, 1396), (1544, 1543, 1557, 1558), (1545, 1544, 1558, 1559), (1556, 1555, 1569, 1570), (1564, 1563, 1577, 1578), (1557, 1556, 1570, 1571), (1396, 1564, 1578, 1323), (1558, 1557, 1571, 1572), (1559, 1558, 1572, 1573), (1552, 1706, 1566), (1560, 1559, 1573, 1574), (1553, 1552, 1566, 1567), (1561, 1560, 1574, 1575), (1554, 1553, 1567, 1568), (1562, 1561, 1575, 1576), (1555, 1554, 1568, 1569), (1563, 1562, 1576, 1577), (1574, 1573, 1587, 1588), (1567, 1566, 1580, 1581), (1575, 1574, 1588, 1589), (1568, 1567, 1581, 1582), (1576, 1575, 1589, 1590), (1569, 1568, 1582, 1583), (1577, 1576, 1590, 1591), (1570, 1569, 1583, 1584), (1578, 1577, 1591, 1592), (1571, 1570, 1584, 1585), (1323, 1578, 1592, 1327), (1572, 1571, 1585, 1586), (1573, 1572, 1586, 1587), (1566, 1706, 1580), (1592, 1591, 1605, 1606), (1585, 1584, 1598, 1599), (1327, 1592, 1606, 1341), (1586, 1585, 1599, 1600), (1587, 1586, 1600, 1601), (1580, 1706, 1594), (1588, 1587, 1601, 1602), (1581, 1580, 1594, 1595), (1589, 1588, 1602, 1603), (1582, 1581, 1595, 1596), (1590, 1589, 1603, 1604), (1583, 1582, 1596, 1597), (1591, 1590, 1604, 1605), (1584, 1583, 1597, 1598), (1602, 1601, 1615, 1616), (1595, 1594, 1608, 1609), (1603, 1602, 1616, 1617), (1596, 1595, 1609, 1610), (1604, 1603, 1617, 1618), (1597, 1596, 1610, 1611), (1605, 1604, 1618, 1619), (1598, 1597, 1611, 1612), (1606, 1605, 1619, 1620), (1599, 1598, 1612, 1613), (1341, 1606, 1620, 1357), (1600, 1599, 1613, 1614), (1601, 1600, 1614, 1615), (1594, 1706, 1608), (1620, 1619, 1633, 1634), (1613, 1612, 1626, 1627), (1357, 1620, 1634, 1851), (1614, 1613, 1627, 1628), (1615, 1614, 1628, 1629), (1608, 1706, 1622), (1616, 1615, 1629, 1630), (1609, 1608, 1622, 1623), (1617, 1616, 1630, 1631), (1610, 1609, 1623, 1624), (1618, 1617, 1631, 1632), (1611, 1610, 1624, 1625), (1619, 1618, 1632, 1633), (1612, 1611, 1625, 1626), (1623, 1622, 1636, 1637), (1631, 1630, 1644, 1645), (1624, 1623, 1637, 1638), (1632, 1631, 1645, 1646), (1625, 1624, 1638, 1639), (1633, 1632, 1646, 1647), (1626, 1625, 1639, 1640), (1634, 1633, 1647, 1648), (1627, 1626, 1640, 1641), (1851, 1634, 1648, 1852), (1628, 1627, 1641, 1642), (1629, 1628, 1642, 1643), (1622, 1706, 1636), (1630, 1629, 1643, 1644), (1641, 1640, 1654, 1655), (1852, 1648, 1662, 1399), (1642, 1641, 1655, 1656), (1643, 1642, 1656, 1657), (1636, 1706, 1650), (1644, 1643, 1657, 1658), (1637, 1636, 1650, 1651), (1645, 1644, 1658, 1659), (1638, 1637, 1651, 1652), (1646, 1645, 1659, 1660), (1639, 1638, 1652, 1653), (1647, 1646, 1660, 1661), (1640, 1639, 1653, 1654), (1648, 1647, 1661, 1662), (1659, 1658, 1672, 1673), (1652, 1651, 1665, 1666), (1660, 1659, 1673, 1674), (1653, 1652, 1666, 1667), (1661, 1660, 1674, 1675), (1654, 1653, 1667, 1668), (1662, 1661, 1675, 1676), (1655, 1654, 1668, 1669), (1399, 1662, 1676, 1853), (1656, 1655, 1669, 1670), (1657, 1656, 1670, 1671), (1650, 1706, 1664), (1658, 1657, 1671, 1672), (1651, 1650, 1664, 1665), (1853, 1676, 1690, 1332), (1670, 1669, 1683, 1684), (1671, 1670, 1684, 1685), (1664, 1706, 1678), (1672, 1671, 1685, 1686), (1665, 1664, 1678, 1679), (1673, 1672, 1686, 1687), (1666, 1665, 1679, 1680), (1674, 1673, 1687, 1688), (1667, 1666, 1680, 1681), (1675, 1674, 1688, 1689), (1668, 1667, 1681, 1682), (1676, 1675, 1689, 1690), (1669, 1668, 1682, 1683), (1688, 1687, 1701, 1702), (1681, 1680, 1694, 1695), (1689, 1688, 1702, 1703), (1682, 1681, 1695, 1696), (1690, 1689, 1703, 1704), (1683, 1682, 1696, 1697), (1332, 1690, 1704, 1854), (1684, 1683, 1697, 1698), (1685, 1684, 1698, 1699), (1678, 1706, 1692), (1686, 1685, 1699, 1700), (1679, 1678, 1692, 1693), (1687, 1686, 1700, 1701), (1680, 1679, 1693, 1694), (1699, 1698, 1713, 1714), (1692, 1706, 1707), (1700, 1699, 1714, 1715), (1693, 1692, 1707, 1708), (1701, 1700, 1715, 1716), (1694, 1693, 1708, 1709), (1702, 1701, 1716, 1717), (1695, 1694, 1709, 1710), (1703, 1702, 1717, 1718), (1696, 1695, 1710, 1711), (1704, 1703, 1718, 1719), (1697, 1696, 1711, 1712), (1854, 1704, 1719, 1855), (1698, 1697, 1712, 1713), (1710, 1709, 1723, 1724), (1718, 1717, 1731, 1732), (1711, 1710, 1724, 1725), (1719, 1718, 1732, 1733), (1712, 1711, 1725, 1726), (1855, 1719, 1733, 1373), (1713, 1712, 1726, 1727), (1714, 1713, 1727, 1728), (1707, 1706, 1721), (1715, 1714, 1728, 1729), (1708, 1707, 1721, 1722), (1716, 1715, 1729, 1730), (1709, 1708, 1722, 1723), (1717, 1716, 1730, 1731), (1728, 1727, 1741, 1742), (1721, 1706, 1735), (1729, 1728, 1742, 1743), (1722, 1721, 1735, 1736), (1730, 1729, 1743, 1744), (1723, 1722, 1736, 1737), (1731, 1730, 1744, 1745), (1724, 1723, 1737, 1738), (1732, 1731, 1745, 1746), (1725, 1724, 1738, 1739), (1733, 1732, 1746, 1747), (1726, 1725, 1739, 1740), (1373, 1733, 1747, 1387), (1727, 1726, 1740, 1741), (1746, 1745, 1759, 1760), (1739, 1738, 1752, 1753), (1747, 1746, 1760, 1761), (1740, 1739, 1753, 1754), (1387, 1747, 1761, 1856), (1741, 1740, 1754, 1755), (1742, 1741, 1755, 1756), (1735, 1706, 1749), (1743, 1742, 1756, 1757), (1736, 1735, 1749, 1750), (1744, 1743, 1757, 1758), (1737, 1736, 1750, 1751), (1745, 1744, 1758, 1759), (1738, 1737, 1751, 1752), (1749, 1706, 1763), (1757, 1756, 1770, 1771), (1750, 1749, 1763, 1764), (1758, 1757, 1771, 1772), (1751, 1750, 1764, 1765), (1759, 1758, 1772, 1773), (1752, 1751, 1765, 1766), (1760, 1759, 1773, 1774), (1753, 1752, 1766, 1767), (1761, 1760, 1774, 1775), (1754, 1753, 1767, 1768), (1856, 1761, 1775, 1315), (1755, 1754, 1768, 1769), (1756, 1755, 1769, 1770), (1767, 1766, 1780, 1781), (1775, 1774, 1788, 1789), (1768, 1767, 1781, 1782), (1315, 1775, 1789, 1335), (1769, 1768, 1782, 1783), (1770, 1769, 1783, 1784), (1763, 1706, 1777), (1771, 1770, 1784, 1785), (1764, 1763, 1777, 1778), (1772, 1771, 1785, 1786), (1765, 1764, 1778, 1779), (1773, 1772, 1786, 1787), (1766, 1765, 1779, 1780), (1774, 1773, 1787, 1788), (1785, 1784, 1798, 1799), (1778, 1777, 1791, 1792), (1786, 1785, 1799, 1800), (1779, 1778, 1792, 1793), (1787, 1786, 1800, 1801), (1780, 1779, 1793, 1794), (1788, 1787, 1801, 1802), (1781, 1780, 1794, 1795), (1789, 1788, 1802, 1803), (1782, 1781, 1795, 1796), (1335, 1789, 1803, 1352), (1783, 1782, 1796, 1797), (1784, 1783, 1797, 1798), (1777, 1706, 1791), (1803, 1802, 1816, 1817), (1796, 1795, 1809, 1810), (1352, 1803, 1817, 1365), (1797, 1796, 1810, 1811), (1798, 1797, 1811, 1812), (1791, 1706, 1805), (1799, 1798, 1812, 1813), (1792, 1791, 1805, 1806), (1800, 1799, 1813, 1814), (1793, 1792, 1806, 1807), (1801, 1800, 1814, 1815), (1794, 1793, 1807, 1808), (1802, 1801, 1815, 1816), (1795, 1794, 1808, 1809), (1814, 1813, 1827, 1828), (1807, 1806, 1820, 1821), (1815, 1814, 1828, 1829), (1808, 1807, 1821, 1822), (1816, 1815, 1829, 1830), (1809, 1808, 1822, 1823), (1817, 1816, 1830, 1831), (1810, 1809, 1823, 1824), (1365, 1817, 1831, 1379), (1811, 1810, 1824, 1825), (1812, 1811, 1825, 1826), (1805, 1706, 1819), (1813, 1812, 1826, 1827), (1806, 1805, 1819, 1820), (1379, 1831, 1845, 1393), (1825, 1824, 1838, 1839), (1826, 1825, 1839, 1840), (1819, 1706, 1833), (1827, 1826, 1840, 1841), (1820, 1819, 1833, 1834), (1828, 1827, 1841, 1842), (1821, 1820, 1834, 1835), (1829, 1828, 1842, 1843), (1822, 1821, 1835, 1836), (1830, 1829, 1843, 1844), (1823, 1822, 1836, 1837), (1831, 1830, 1844, 1845), (1824, 1823, 1837, 1838), (1835, 1834, 1847, 1402), (1843, 1842, 1409, 1410), (1836, 1835, 1402, 1403), (1844, 1843, 1410, 1848), (1837, 1836, 1403, 1404), (1845, 1844, 1848, 1411), (1838, 1837, 1404, 1405), (1393, 1845, 1411, 1345), (1839, 1838, 1405, 1406), (1840, 1839, 1406, 1407), (1833, 1706, 1401), (1841, 1840, 1407, 1408), (1834, 1833, 1401, 1847), (1842, 1841, 1408, 1409), (1846, 1393, 1345, 1849), (1832, 1379, 1393, 1846), (1818, 1365, 1379, 1832), (1804, 1352, 1365, 1818), (1790, 1335, 1352, 1804), (1776, 1315, 1335, 1790), (1762, 1856, 1315, 1776), (1748, 1387, 1856, 1762), (1734, 1373, 1387, 1748), (1720, 1855, 1373, 1734), (1705, 1854, 1855, 1720), (1691, 1332, 1854, 1705), (1677, 1853, 1332, 1691), (1663, 1399, 1853, 1677), (1649, 1852, 1399, 1663), (1635, 1851, 1852, 1649), (1621, 1357, 1851, 1635), (1607, 1341, 1357, 1621), (1593, 1327, 1341, 1607), (1579, 1323, 1327, 1593), (1565, 1396, 1323, 1579), (1551, 1382, 1396, 1565), (1537, 1368, 1382, 1551), (1523, 1850, 1368, 1537), (1509, 1338, 1850, 1523), (1495, 1321, 1338, 1509), (1481, 1317, 1321, 1495), (1467, 1390, 1317, 1481), (1453, 1376, 1390, 1467), (1439, 1362, 1376, 1453), (1425, 1349, 1362, 1439), (1849, 1345, 1349, 1425)])
me_cylinder.polygons.foreach_set('use_smooth', [True] * 1857)
me_cylinder.use_remesh_preserve_volume = False
me_cylinder.use_remesh_preserve_attributes = False
me_cylinder.use_mirror_vertex_groups = False
me_cylinder.update()

# ---- objects
ob_chess_piece_base = bpy.data.objects.new('Chess Piece Base', me_cylinder)
ob_lamp = bpy.data.objects.new('Lamp', light_lamp)
ob_camera = bpy.data.objects.new('Camera', cam_camera)

# ---- transforms, parenting, visibility, modifiers, constraints
ob_chess_piece_base.location = (0.0, 0.0, 1.0)
ob_chess_piece_base.lineart.crease_threshold = 0.0
ob_lamp.location = (4.076, 1.005, 5.904)
ob_lamp.rotation_euler = (0.6503, 0.05522, 1.866)
ob_lamp.lock_rotations_4d = False
ob_lamp.empty_display_type = 'ARROWS'
ob_lamp.color = (0.0, 0.0, 0.0, 0.0)
ob_lamp.lineart.crease_threshold = 0.0
ob_camera.location = (7.481, -6.508, 5.344)
ob_camera.rotation_euler = (1.109, 0.0, 0.8149)
ob_camera.lock_rotations_4d = False
ob_camera.empty_display_type = 'ARROWS'
ob_camera.color = (0.0, 0.0, 0.0, 0.0)
ob_camera.display_type = 'WIRE'
ob_camera.lineart.crease_threshold = 0.0

# ---- collection membership
col_collection_1.objects.link(ob_chess_piece_base)
col_collection_1.objects.link(ob_lamp)
col_collection_1.objects.link(ob_camera)

# ---- scene / render settings (as saved in the file)
scene.camera = ob_camera
scene.frame_start = 1; scene.frame_end = 250; scene.frame_set(1)
scene.render.engine = 'BLENDER_EEVEE_NEXT'
scene.render.resolution_percentage = 50
scene.render.dither_intensity = 0.0
scene.cycles.use_denoising = False
scene.cycles.samples = 128
scene.cycles.sampling_pattern = 'TABULATED_SOBOL'
scene.cycles.use_adaptive_sampling = False
scene.cycles.use_light_tree = False
scene.cycles.blur_glossy = 0.0
scene.cycles.sample_clamp_indirect = 0.0
scene.view_settings.view_transform = 'Standard'
bpy.context.view_layer.update()
